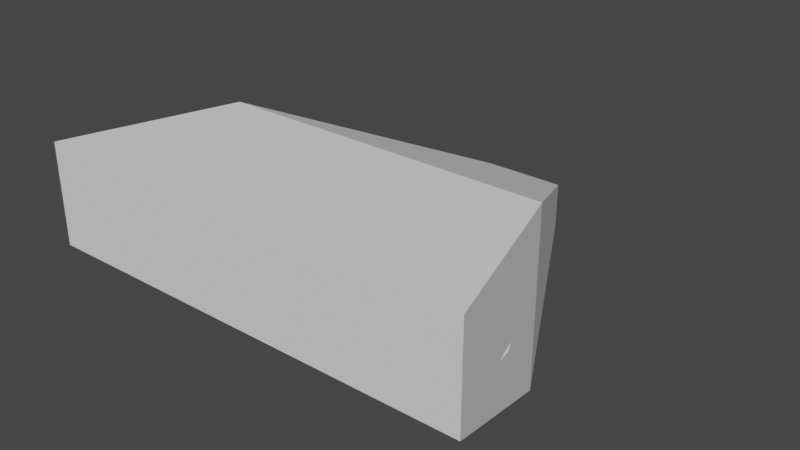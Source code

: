 # Source: planeMockup.blend  (saved by Blender 3.3.6; exported with 4.5.12 LTS)
import bpy
from mathutils import Matrix  # noqa: F401  (used for matrix-valued properties, if any)

bpy.ops.wm.read_factory_settings(use_empty=True)
scene = bpy.context.scene
scene.name = 'Scene'

# ---- collections
col_collection = bpy.data.collections.new('Collection'); scene.collection.children.link(col_collection)

# ---- materials (node trees are filled in below, after node groups)
mat_metalgray = bpy.data.materials.new('metalGray')
mat_metalgray.use_transparent_shadow = False
mat_metalgray.diffuse_color = (0.8431, 0.8706, 0.9098, 1.0)
mat_interactivered = bpy.data.materials.new('interactiveRed')
mat_interactivered.use_transparent_shadow = False
mat_interactivered.diffuse_color = (1.0, 0.0, 0.01219, 1.0)

# ---- material node trees
mat_metalgray.use_nodes = True; mat_metalgray.node_tree.nodes.clear()
_N = mat_metalgray.node_tree.nodes; _L = mat_metalgray.node_tree.links
n0 = _N.new('ShaderNodeBsdfPrincipled'); n0.name = 'Principled BSDF'; n0.location = (0, 300)
n0.distribution = 'GGX'
n0.subsurface_method = 'RANDOM_WALK_SKIN'
n0.inputs[0].default_value = (0.8431, 0.8706, 0.9098, 1.0)
n0.inputs[3].default_value = 1.0
n0.inputs[13].default_value = 0.0
n0.inputs[27].default_value = (0.0, 0.0, 0.0, 1.0)
n0.inputs[28].default_value = 1.0
n1 = _N.new('ShaderNodeOutputMaterial'); n1.name = 'Material Output'; n1.location = (300, 300)
_L.new(n0.outputs[0], n1.inputs[0])
n1.is_active_output = True
mat_interactivered.use_nodes = True; mat_interactivered.node_tree.nodes.clear()
_N = mat_interactivered.node_tree.nodes; _L = mat_interactivered.node_tree.links
n0 = _N.new('ShaderNodeBsdfPrincipled'); n0.name = 'Principled BSDF'; n0.location = (0, 300)
n0.distribution = 'GGX'
n0.subsurface_method = 'RANDOM_WALK_SKIN'
n0.inputs[0].default_value = (1.0, 0.0, 0.01219, 1.0)
n0.inputs[3].default_value = 1.0
n0.inputs[13].default_value = 0.0
n0.inputs[27].default_value = (0.0, 0.0, 0.0, 1.0)
n0.inputs[28].default_value = 1.0
n1 = _N.new('ShaderNodeOutputMaterial'); n1.name = 'Material Output'; n1.location = (300, 300)
_L.new(n0.outputs[0], n1.inputs[0])
n1.is_active_output = True

# ---- world
world_world = bpy.data.worlds.new('World'); scene.world = world_world
world_world.use_nodes = True; world_world.node_tree.nodes.clear()
_N = world_world.node_tree.nodes; _L = world_world.node_tree.links
n0 = _N.new('ShaderNodeOutputWorld'); n0.name = 'World Output'; n0.location = (300, 300)
n1 = _N.new('ShaderNodeBackground'); n1.name = 'Background'; n1.location = (10, 300)
n1.inputs[0].default_value = (0.05088, 0.05088, 0.05088, 1.0)
_L.new(n1.outputs[0], n0.inputs[0])
n0.is_active_output = True
world_world.color = (0.05088, 0.05088, 0.05088)
world_world.use_sun_shadow = False
world_world.sun_shadow_jitter_overblur = 0.0

# ---- meshes
me_cube = bpy.data.meshes.new('Cube')
me_cube.from_pydata([(0.256, 6.549, -0.3688), (0.256, 6.549, -0.5574), (0.3918, -0.04881, 1.278), (0.4036, 2.904, -1.309), (-0.2692, 6.549, -0.3688), (-0.2692, 6.549, -0.5574), (-0.405, -0.04881, 1.278), (-0.4167, 2.904, -1.309), (-0.4167, 3.503, -1.309), (0.7902, 3.503, 0.6915), (-0.8034, 3.503, 0.6915), (0.4036, 3.503, -1.309), (-0.8034, 4.32, 0.5497), (0.834, 4.32, -1.309), (-0.8472, 4.32, -1.309), (0.7902, 4.32, 0.5497), (0.256, 6.549, -0.4424), (-0.4945, 0.8593, -0.3085), (0.4813, 0.8593, -0.3085), (-0.2692, 6.549, -0.4424), (0.9934, 3.503, -0.3085), (-1.007, 3.503, -0.3085), (0.9934, 4.54, -0.4377), (-1.007, 4.54, -0.4377), (-1.007, 0.8593, 0.5866), (0.256, 6.549, -0.3964), (0.9934, 0.8593, 0.5866), (-0.2692, 6.549, -0.3964), (0.9934, 3.503, 0.5866), (-1.007, 3.503, 0.5866), (0.9934, 4.32, 0.4449), (-1.007, 4.32, 0.4449), (0.256, 6.549, -0.5298), (0.4813, 1.919, -1.204), (-0.2692, 6.549, -0.5298), (0.9934, 3.503, -1.204), (-1.007, 3.503, -1.204), (0.9934, 4.32, -1.204), (-1.007, 4.32, -1.204), (-0.4945, 1.919, -1.204), (0.3244, 3.503, 0.5866), (0.3244, 3.503, -0.3085), (0.3244, 4.32, 0.4449), (0.3244, 4.54, -0.4377), (0.3244, 3.503, -1.204), (0.3244, 4.32, -1.204), (1.059, -0.7341, 0.5866), (0.5134, -0.7341, -0.3085), (1.059, 3.503, 0.5866), (1.059, 3.503, -0.3085), (-1.072, 3.503, 0.5866), (-1.072, 3.503, -0.3085), (-0.5266, -0.7341, -0.3085), (-1.072, -0.7341, 0.5866), (1.146, -0.7341, 0.5256), (1.146, -0.7341, -0.2476), (1.146, 3.503, 0.5256), (1.146, 2.086, -0.2476), (-1.159, 3.503, 0.5256), (-1.159, 2.086, -0.2476), (-1.159, -0.7341, -0.2476), (-1.159, -0.7341, 0.5256), (1.495, -0.7341, 0.3717), (1.495, -0.7341, -0.09364), (1.495, 3.503, 0.3717), (1.495, 2.086, -0.09364), (-1.508, 3.503, 0.3717), (-1.508, 2.086, -0.09364), (-1.508, -0.7341, -0.09364), (-1.508, -0.7341, 0.3717), (1.817, -0.7341, 0.2756), (1.817, -0.7341, 0.002496), (1.817, 3.503, 0.139), (1.817, 3.503, 0.139), (-1.83, 3.503, 0.139), (-1.83, 3.503, 0.139), (-1.83, -0.7341, 0.002496), (-1.83, -0.7341, 0.2756), (4.539, 0.1736, 0.1399), (4.539, 0.1736, 0.1399), (3.363, 2.831, 0.139), (3.363, 2.831, 0.139), (-3.376, 2.831, 0.139), (-3.376, 2.831, 0.139), (-4.631, 0.09424, 0.1399), (-4.631, 0.09424, 0.1399), (-0.3903, -0.1821, 1.241), (-0.3903, -0.1821, 1.323), (0.3771, -0.1821, 1.323), (0.3771, -0.1821, 1.241), (-0.384, -0.2438, 1.241), (-0.384, -0.2438, 1.322), (0.3709, -0.2438, 1.322), (0.3709, -0.2438, 1.241), (-0.1908, -1.547, 1.241), (-0.1908, -1.547, 1.262), (0.1776, -1.547, 1.262), (0.1776, -1.547, 1.241), (-0.106, -2.039, 1.241), (-0.106, -2.039, 1.257), (0.09289, -2.039, 1.257), (0.09289, -2.039, 1.241), (0.04492, -0.2438, 1.321), (-0.05807, -0.2438, 1.321), (0.01855, -2.04, 1.321), (-0.0317, -2.04, 1.321), (0.01855, -1.117, 1.434), (-0.0317, -1.117, 1.434), (0.01855, -2.043, 1.684), (-0.0317, -2.043, 1.684), (2.741, -1.312, 0.1399), (2.741, -1.312, 0.1399), (-2.834, -1.392, 0.1399), (-2.834, -1.392, 0.1399), (4.93, -1.825, 0.1399), (4.93, -1.825, 0.1399), (-5.023, -1.905, 0.1399), (-5.023, -1.905, 0.1399), (2.588, 0.1788, 0.07165), (2.625, 0.2471, 0.07165), (3.074, 0.6154, 0.07165), (2.901, 0.523, 0.07165), (2.749, 0.3987, 0.07165), (3.261, 0.6723, 0.07165), (3.456, 0.6916, 0.07165), (3.839, 0.6154, 0.07165), (3.652, 0.6723, 0.07165), (4.288, 0.2471, 0.07165), (4.326, 0.175, 0.07165), (4.164, 0.3987, 0.07165), (4.012, 0.523, 0.07165), (2.476, -0.1134, 0.07165), (2.533, 0.07424, 0.07165), (4.164, -1.016, 0.07165), (4.012, -1.14, 0.07165), (4.38, -0.6911, 0.07165), (4.38, 0.07424, 0.07165), (4.456, -0.3084, 0.07165), (4.437, -0.5035, 0.07165), (4.437, -0.1134, 0.07165), (4.288, -0.864, 0.07165), (2.476, -0.5035, 0.07165), (2.456, -0.3084, 0.07165), (2.533, -0.6911, 0.07165), (2.749, -1.016, 0.07165), (2.625, -0.864, 0.07165), (3.261, -1.289, 0.07165), (3.074, -1.232, 0.07165), (3.652, -1.289, 0.07165), (3.839, -1.232, 0.07165), (3.456, -1.308, 0.07165), (2.901, -1.14, 0.07165), (2.625, 0.2471, 0.2082), (2.588, 0.1788, 0.2082), (3.074, 0.6154, 0.2082), (2.901, 0.523, 0.2082), (2.749, 0.3987, 0.2082), (3.261, 0.6723, 0.2082), (3.456, 0.6916, 0.2082), (3.839, 0.6154, 0.2082), (3.652, 0.6723, 0.2082), (4.288, 0.2471, 0.2082), (4.326, 0.175, 0.2082), (4.164, 0.3987, 0.2082), (4.012, 0.523, 0.2082), (2.476, -0.5035, 0.2082), (2.456, -0.3084, 0.2082), (2.533, -0.6911, 0.2082), (2.533, 0.07424, 0.2082), (2.476, -0.1134, 0.2082), (2.901, -1.14, 0.2082), (2.749, -1.016, 0.2082), (4.437, -0.1134, 0.2082), (4.38, 0.07424, 0.2082), (2.625, -0.864, 0.2082), (3.261, -1.289, 0.2082), (3.074, -1.232, 0.2082), (3.839, -1.232, 0.2082), (3.652, -1.289, 0.2082), (3.456, -1.308, 0.2082), (4.164, -1.016, 0.2082), (4.38, -0.6911, 0.2082), (4.288, -0.864, 0.2082), (4.456, -0.3084, 0.2082), (4.437, -0.5035, 0.2082), (4.012, -1.14, 0.2082), (-4.419, 0.09557, 0.07165), (-4.38, 0.1677, 0.07165), (-4.256, 0.3193, 0.07165), (-4.105, 0.4436, 0.07165), (-3.744, 0.593, 0.07165), (-3.932, 0.536, 0.07165), (-3.166, 0.536, 0.07165), (-3.354, 0.593, 0.07165), (-2.842, 0.3193, 0.07165), (-2.718, 0.1677, 0.07165), (-2.681, 0.0994, 0.07165), (-2.993, 0.4436, 0.07165), (-3.549, 0.6122, 0.07165), (-4.53, -0.5829, 0.2082), (-4.549, -0.3878, 0.2082), (-4.473, -0.7705, 0.2082), (-4.419, 0.09557, 0.2082), (-4.473, -0.005149, 0.2082), (-4.53, -0.1927, 0.2082), (-4.105, -1.219, 0.2082), (-4.256, -1.095, 0.2082), (-2.568, -0.1927, 0.2082), (-2.681, 0.0994, 0.2082), (-2.625, -0.005149, 0.2082), (-4.38, -0.9434, 0.2082), (-3.932, -1.312, 0.2082), (-3.744, -1.369, 0.2082), (-3.166, -1.312, 0.2082), (-3.354, -1.369, 0.2082), (-3.549, -1.388, 0.2082), (-2.842, -1.095, 0.2082), (-2.625, -0.7705, 0.2082), (-2.718, -0.9434, 0.2082), (-2.549, -0.3878, 0.2082), (-2.568, -0.5829, 0.2082), (-2.993, -1.219, 0.2082), (-4.38, 0.1677, 0.2082), (-4.256, 0.3193, 0.2082), (-4.105, 0.4436, 0.2082), (-3.744, 0.593, 0.2082), (-3.932, 0.536, 0.2082), (-3.166, 0.536, 0.2082), (-3.354, 0.593, 0.2082), (-2.842, 0.3193, 0.2082), (-2.718, 0.1677, 0.2082), (-2.993, 0.4436, 0.2082), (-3.549, 0.6122, 0.2082), (-4.53, -0.1927, 0.07165), (-4.473, -0.005149, 0.07165), (-2.993, -1.219, 0.07165), (-2.718, -0.9434, 0.07165), (-2.842, -1.095, 0.07165), (-2.625, -0.005149, 0.07165), (-2.549, -0.3878, 0.07165), (-2.568, -0.5829, 0.07165), (-2.568, -0.1927, 0.07165), (-2.625, -0.7705, 0.07165), (-4.53, -0.5829, 0.07165), (-4.549, -0.3878, 0.07165), (-4.473, -0.7705, 0.07165), (-4.256, -1.095, 0.07165), (-4.38, -0.9434, 0.07165), (-3.744, -1.369, 0.07165), (-3.932, -1.312, 0.07165), (-3.354, -1.369, 0.07165), (-3.166, -1.312, 0.07165), (-3.549, -1.388, 0.07165), (-4.105, -1.219, 0.07165), (-1.611, 0.986, -0.6763), (-2.096, 0.986, -0.6763), (1.597, 1.429, -0.6763), (2.083, 1.429, -0.6763), (1.597, 0.986, -0.6763), (-1.611, 1.429, -0.6763), (2.083, 0.986, -0.6763), (-2.096, 1.429, -0.6763), (0.1153, 6.021, -0.7586), (-0.1285, 6.021, -0.7586), (0.3836, 4.917, -1.107), (-0.3967, 4.917, -1.107), (0.1153, 6.021, -1.124), (-0.1285, 6.021, -1.124), (0.3836, 4.998, -1.124), (-0.3967, 4.998, -1.124), (0.05436, 6.021, -0.963), (-0.06751, 6.021, -0.963), (0.05436, 6.021, -1.054), (-0.06751, 6.021, -1.054), (0.05436, 7.322, -0.963), (-0.06751, 7.322, -0.963), (0.05436, 7.322, -1.054), (-0.06751, 7.322, -1.054), (-1.611, 0.986, -1.06), (-2.096, 0.986, -1.06), (1.597, 1.429, -1.06), (2.083, 1.429, -1.06), (1.597, 0.986, -1.06), (-1.611, 1.429, -1.06), (2.083, 0.986, -1.06), (-2.096, 1.429, -1.06), (1.78, 1.429, -0.6739), (1.901, 1.429, -0.6739), (-1.793, 1.429, -0.6739), (-1.914, 1.429, -0.6739), (1.78, 1.429, -0.7697), (1.901, 1.429, -0.7697), (-1.793, 1.429, -0.7697), (-1.914, 1.429, -0.7697), (1.78, 3.912, -0.6739), (1.901, 3.912, -0.6739), (-1.793, 3.912, -0.6739), (-1.914, 3.912, -0.6739), (1.78, 3.912, -0.7697), (1.901, 3.912, -0.7697), (-1.793, 3.912, -0.7697), (-1.914, 3.912, -0.7697)], [], [(9, 10, 6, 2), (6, 24, 86, 87), (31, 12, 4, 27), (8, 11, 3, 7), (28, 9, 2, 26), (27, 4, 0, 25), (30, 15, 9, 28), (14, 13, 11, 8), (24, 6, 10, 29), (15, 12, 10, 9), (0, 4, 12, 15), (13, 14, 265, 264), (25, 0, 15, 30), (29, 10, 12, 31), (31, 27, 19, 23), (32, 16, 22, 37), (39, 17, 21, 36), (37, 22, 20, 35), (34, 19, 16, 32), (35, 20, 18, 33), (38, 23, 19, 34), (33, 18, 17, 39), (29, 31, 42, 40), (16, 25, 30, 22), (24, 29, 50, 53), (22, 30, 28, 20), (19, 27, 25, 16), (21, 17, 52, 51), (22, 16, 19, 23, 43), (18, 26, 24, 17), (3, 33, 39, 7), (14, 38, 34, 5), (11, 35, 33, 3), (5, 34, 32, 1), (13, 37, 35, 11), (7, 39, 36, 8), (1, 32, 37, 13), (8, 36, 38, 14), (44, 41, 43, 45), (41, 40, 42, 43), (23, 38, 45, 43), (21, 29, 40, 41), (38, 36, 44, 45), (36, 21, 41, 44), (42, 30, 22, 43), (12, 15, 30, 42, 31), (52, 53, 61, 60), (48, 46, 54, 56), (20, 28, 48, 49), (18, 20, 49, 47), (26, 18, 47, 46), (28, 26, 46, 48), (17, 24, 53, 52), (29, 21, 51, 50), (58, 59, 67, 66), (67, 59, 259, 261), (51, 52, 60, 59), (49, 48, 56, 57), (53, 50, 58, 61), (47, 49, 57, 55), (50, 51, 59, 58), (46, 47, 55, 54), (63, 65, 73, 71), (69, 66, 74, 77), (54, 55, 63, 62), (56, 54, 62, 64), (60, 61, 69, 68), (57, 65, 257, 256), (57, 56, 64, 65), (61, 58, 66, 69), (84, 83, 75, 76, 196, 195, 194, 197, 192, 193, 198, 190, 191, 189, 188, 187, 186), (203, 202, 85, 117, 113, 77, 208, 209, 207, 219, 220, 217, 218, 216, 221, 213, 214, 215, 212, 211, 205, 206, 210, 201, 199, 200, 204), (66, 67, 75, 74), (62, 63, 71, 70), (64, 62, 70, 72), (68, 69, 77, 76), (67, 68, 76, 75), (65, 64, 72, 73), (84, 85, 82, 83), (81, 80, 78, 79), (73, 72, 80, 81), (208, 77, 74, 82, 85, 202, 222, 223, 224, 226, 225, 232, 228, 227, 231, 229, 230), (118, 71, 73, 81, 79, 128, 127, 129, 130, 125, 126, 124, 123, 120, 121, 122, 119), (74, 75, 83, 82), (136, 128, 79, 115, 111, 71, 118, 132, 131, 142, 141, 143, 145, 144, 151, 147, 146, 150, 148, 149, 134, 133, 140, 135, 138, 137, 139), (161, 162, 78, 80, 72, 70, 153, 152, 156, 155, 154, 157, 158, 160, 159, 164, 163), (89, 88, 92, 93), (2, 6, 87, 88), (24, 26, 89, 86), (26, 2, 88, 89), (90, 93, 97, 94), (87, 86, 90, 91), (86, 89, 93, 90), (88, 87, 91, 92), (96, 95, 99, 100), (95, 96, 104, 105), (93, 92, 96, 97), (91, 90, 94, 95), (101, 100, 99, 98), (97, 96, 100, 101), (95, 94, 98, 99), (94, 97, 101, 98), (104, 102, 106, 108), (91, 95, 105, 103), (92, 91, 103, 102), (96, 92, 102, 104), (106, 107, 109, 108), (105, 104, 108, 109), (103, 105, 109, 107), (102, 103, 107, 106), (112, 113, 117, 116), (110, 111, 115, 114), (70, 71, 111, 110), (168, 153, 70, 110, 114, 78, 162, 173, 172, 183, 184, 181, 182, 180, 185, 177, 178, 179, 175, 176, 170, 171, 174, 167, 165, 166, 169), (76, 77, 113, 112), (79, 78, 114, 115), (196, 76, 112, 116, 84, 186, 234, 233, 244, 243, 245, 247, 246, 253, 249, 248, 252, 250, 251, 235, 237, 236, 242, 240, 239, 241, 238), (85, 84, 116, 117), (158, 124, 126, 160), (160, 126, 125, 159), (159, 125, 130, 164), (164, 130, 129, 163), (129, 127, 161, 163), (161, 127, 128, 136, 173, 162), (136, 139, 172, 173), (139, 137, 183, 172), (137, 138, 184, 183), (138, 135, 181, 184), (135, 140, 182, 181), (140, 133, 180, 182), (133, 134, 185, 180), (134, 149, 177, 185), (149, 148, 178, 177), (148, 150, 179, 178), (150, 146, 175, 179), (146, 147, 176, 175), (147, 151, 170, 176), (151, 144, 171, 170), (171, 144, 145, 174), (174, 145, 143, 167), (167, 143, 141, 165), (165, 141, 142, 166), (166, 142, 131, 169), (169, 131, 132, 168), (153, 168, 132, 118, 119, 152), (152, 119, 122, 156), (156, 122, 121, 155), (155, 121, 120, 154), (154, 120, 123, 157), (157, 123, 124, 158), (232, 198, 193, 228), (228, 193, 192, 227), (227, 192, 197, 231), (231, 197, 194, 229), (194, 195, 230, 229), (195, 196, 238, 209, 208, 230), (207, 209, 238, 241), (219, 207, 241, 239), (220, 219, 239, 240), (217, 220, 240, 242), (218, 217, 242, 236), (216, 218, 236, 237), (221, 216, 237, 235), (213, 221, 235, 251), (214, 213, 251, 250), (215, 214, 250, 252), (212, 215, 252, 248), (211, 212, 248, 249), (205, 211, 249, 253), (206, 205, 253, 246), (247, 210, 206, 246), (245, 201, 210, 247), (243, 199, 201, 245), (244, 200, 199, 243), (233, 204, 200, 244), (234, 203, 204, 233), (203, 234, 186, 187, 222, 202), (222, 187, 188, 223), (223, 188, 189, 224), (224, 189, 191, 226), (226, 191, 190, 225), (225, 190, 198, 232), (260, 258, 282, 284), (285, 261, 289, 293), (63, 55, 258, 260), (59, 60, 254, 259), (55, 57, 256, 258), (68, 67, 261, 255), (65, 63, 260, 257), (60, 68, 255, 254), (265, 263, 267, 269), (14, 5, 263, 265), (1, 13, 264, 262), (5, 1, 262, 263), (267, 266, 268, 269), (262, 264, 268, 266), (264, 265, 269, 268), (266, 267, 273, 272), (270, 272, 276, 274), (262, 266, 272, 270), (263, 262, 270, 271), (267, 263, 271, 273), (275, 274, 276, 277), (272, 273, 277, 276), (273, 271, 275, 277), (271, 270, 274, 275), (282, 280, 281, 284), (283, 278, 279, 285), (258, 256, 280, 282), (254, 255, 279, 278), (255, 261, 285, 279), (257, 260, 284, 281), (259, 254, 278, 283), (261, 259, 288, 289), (288, 292, 300, 296), (290, 286, 294, 298), (280, 256, 286, 290), (281, 280, 290, 291), (259, 283, 292, 288), (256, 257, 287, 286), (283, 285, 293, 292), (257, 281, 291, 287), (297, 296, 300, 301), (294, 295, 299, 298), (291, 290, 298, 299), (286, 287, 295, 294), (287, 291, 299, 295), (293, 289, 297, 301), (292, 293, 301, 300), (289, 288, 296, 297)])
me_cube.polygons.foreach_set('use_smooth', [1, 0, 1, 1, 0, 1, 1, 1, 0, 1, 1, 1, 1, 1, 1, 1, 0, 0, 1, 0, 1, 1, 0, 1, 0, 0, 1, 0, 0, 0, 1, 1, 0, 1, 0, 0, 1, 0, 0, 0, 0, 0, 0, 0, 0, 0, 0, 0, 0, 0, 0, 0, 0, 0, 0, 0, 0, 0, 0, 0, 0, 0, 0, 0, 0, 0, 0, 0, 0, 0, 0, 0, 0, 0, 0, 0, 0, 0, 0, 0, 0, 0, 0, 0, 0, 0, 0, 1, 0, 0, 0, 0, 0, 0, 0, 0, 0, 0, 0, 0, 0, 0, 0, 0, 0, 0, 0, 0, 0, 0, 0, 0, 0, 0, 0, 0, 0, 0, 0, 0, 0, 0, 0, 0, 0, 0, 0, 0, 0, 0, 0, 0, 0, 0, 0, 0, 0, 0, 0, 0, 0, 0, 0, 0, 0, 0, 0, 0, 0, 0, 0, 0, 0, 0, 0, 0, 0, 0, 0, 0, 0, 0, 0, 0, 0, 0, 0, 0, 0, 0, 0, 0, 0, 0, 0, 0, 0, 0, 0, 0, 0, 0, 0, 0, 0, 0, 0, 0, 0, 0, 0, 1, 1, 1, 0, 0, 0, 0, 0, 0, 0, 0, 0, 0, 0, 0, 0, 0, 0, 0, 0, 0, 0, 0, 0, 0, 0, 0, 0, 0, 0, 0, 0, 0, 0, 0, 0, 0, 0, 0])
me_cube.polygons.foreach_set('material_index', [0, 0, 1, 0, 1, 1, 1, 0, 1, 0, 0, 0, 1, 1, 0, 0, 0, 0, 0, 0, 0, 1, 0, 0, 0, 0, 0, 0, 1, 0, 0, 1, 1, 1, 1, 1, 1, 1, 1, 1, 1, 1, 0, 1, 0, 0, 1, 0, 0, 0, 0, 0, 0, 0, 0, 0, 0, 0, 0, 0, 0, 1, 0, 0, 1, 0, 1, 0, 0, 0, 0, 0, 0, 1, 0, 1, 0, 0, 0, 0, 0, 0, 0, 0, 0, 0, 0, 0, 0, 0, 0, 0, 0, 0, 1, 0, 0, 0, 1, 1, 1, 1, 1, 0, 0, 0, 1, 1, 1, 1, 0, 0, 0, 0, 0, 0, 0, 0, 0, 0, 0, 0, 0, 0, 0, 0, 0, 0, 0, 0, 0, 0, 0, 0, 0, 0, 0, 0, 0, 0, 0, 0, 0, 0, 0, 0, 0, 0, 0, 0, 0, 0, 0, 0, 0, 0, 0, 0, 0, 0, 0, 0, 0, 0, 0, 0, 0, 0, 0, 0, 0, 0, 0, 0, 0, 0, 0, 0, 0, 0, 0, 0, 1, 1, 0, 0, 0, 0, 0, 0, 1, 0, 0, 0, 1, 1, 0, 1, 1, 1, 1, 1, 1, 1, 1, 1, 1, 1, 1, 1, 1, 1, 1, 1, 1, 1, 1, 1, 1, 1, 1, 1, 1, 1, 1, 1, 1, 1, 1, 1])
_uv = me_cube.uv_layers.new(name='UVMap')
_uv.uv.foreach_set('vector', [0.625, 0.625, 0.875, 0.625, 0.875, 0.75, 0.625, 0.75, 0.625, 0.0, 0.5625, 0.0, 0.5625, 0.0, 0.625, 0.0, 0.5625, 0.1875, 0.625, 0.1875, 0.625, 0.25, 0.5625, 0.25, 0.125, 0.625, 0.375, 0.625, 0.375, 0.75, 0.125, 0.75, 0.5625, 0.625, 0.625, 0.625, 0.625, 0.75, 0.5625, 0.75, 0.5625, 0.25, 0.625, 0.25, 0.625, 0.5, 0.5625, 0.5, 0.5625, 0.5625, 0.625, 0.5625, 0.625, 0.625, 0.5625, 0.625, 0.125, 0.5625, 0.375, 0.5625, 0.375, 0.625, 0.125, 0.625, 0.5625, 0.0, 0.625, 0.0, 0.625, 0.125, 0.5625, 0.125, 0.625, 0.5625, 0.875, 0.5625, 0.875, 0.625, 0.625, 0.625, 0.625, 0.5, 0.875, 0.5, 0.875, 0.5625, 0.625, 0.5625, 0.375, 0.5625, 0.125, 0.5625, 0.125, 0.5625, 0.375, 0.5625, 0.5625, 0.5, 0.625, 0.5, 0.625, 0.5625, 0.5625, 0.5625, 0.5625, 0.125, 0.625, 0.125, 0.625, 0.1875, 0.5625, 0.1875, 0.0, 0.0, 0.0, 0.0, 0.0, 0.0, 0.0, 0.0, 0.4375, 0.5, 0.5, 0.5, 0.5, 0.5625, 0.4375, 0.5625, 0.4375, 0.0, 0.5, 0.0, 0.5, 0.125, 0.4375, 0.125, 0.4375, 0.5625, 0.5, 0.5625, 0.5, 0.625, 0.4375, 0.625, 0.4375, 0.25, 0.5, 0.25, 0.5, 0.5, 0.4375, 0.5, 0.4375, 0.625, 0.5, 0.625, 0.5, 0.75, 0.4375, 0.75, 0.4375, 0.1875, 0.5, 0.1875, 0.5, 0.25, 0.4375, 0.25, 0.4375, 0.75, 0.5, 0.75, 0.5, 1.0, 0.4375, 1.0, 0.5625, 0.125, 0.5625, 0.1875, 0.5625, 0.1875, 0.5625, 0.125, 0.5, 0.5, 0.5625, 0.5, 0.5625, 0.5625, 0.5, 0.5625, 0.5625, 0.0, 0.5625, 0.125, 0.5625, 0.125, 0.5625, 0.0, 0.5, 0.5625, 0.5625, 0.5625, 0.5625, 0.625, 0.5, 0.625, 0.5, 0.25, 0.5625, 0.25, 0.5625, 0.5, 0.5, 0.5, 0.5, 0.125, 0.5, 0.0, 0.5, 0.0, 0.5, 0.125, 0.0, 0.0, 0.0, 0.0, 0.0, 0.0, 0.0, 0.0, 0.0, 0.0, 0.5, 0.75, 0.5625, 0.75, 0.5625, 1.0, 0.5, 1.0, 0.375, 0.75, 0.4375, 0.75, 0.4375, 1.0, 0.375, 1.0, 0.375, 0.1875, 0.4375, 0.1875, 0.4375, 0.25, 0.375, 0.25, 0.375, 0.625, 0.4375, 0.625, 0.4375, 0.75, 0.375, 0.75, 0.375, 0.25, 0.4375, 0.25, 0.4375, 0.5, 0.375, 0.5, 0.375, 0.5625, 0.4375, 0.5625, 0.4375, 0.625, 0.375, 0.625, 0.375, 0.0, 0.4375, 0.0, 0.4375, 0.125, 0.375, 0.125, 0.375, 0.5, 0.4375, 0.5, 0.4375, 0.5625, 0.375, 0.5625, 0.375, 0.125, 0.4375, 0.125, 0.4375, 0.1875, 0.375, 0.1875, 0.4375, 0.125, 0.5, 0.125, 0.5, 0.1875, 0.4375, 0.1875, 0.5, 0.125, 0.5625, 0.125, 0.5625, 0.1875, 0.5, 0.1875, 0.5, 0.1875, 0.4375, 0.1875, 0.4375, 0.1875, 0.5, 0.1875, 0.5, 0.125, 0.5625, 0.125, 0.5625, 0.125, 0.5, 0.125, 0.4375, 0.1875, 0.4375, 0.125, 0.4375, 0.125, 0.4375, 0.1875, 0.4375, 0.125, 0.5, 0.125, 0.5, 0.125, 0.4375, 0.125, 0.0, 0.0, 0.0, 0.0, 0.0, 0.0, 0.0, 0.0, 0.0, 0.0, 0.0, 0.0, 0.0, 0.0, 0.0, 0.0, 0.0, 0.0, 0.5, 1.0, 0.5625, 1.0, 0.5625, 1.0, 0.5, 1.0, 0.5625, 0.625, 0.5625, 0.75, 0.5625, 0.75, 0.5625, 0.625, 0.5, 0.625, 0.5625, 0.625, 0.5625, 0.625, 0.5, 0.625, 0.5, 0.75, 0.5, 0.625, 0.5, 0.625, 0.5, 0.75, 0.5625, 0.75, 0.5, 0.75, 0.5, 0.75, 0.5625, 0.75, 0.5625, 0.625, 0.5625, 0.75, 0.5625, 0.75, 0.5625, 0.625, 0.5, 1.0, 0.5625, 1.0, 0.5625, 1.0, 0.5, 1.0, 0.5625, 0.125, 0.5, 0.125, 0.5, 0.125, 0.5625, 0.125, 0.5625, 0.125, 0.5, 0.125, 0.5, 0.125, 0.5625, 0.125, 0.5, 0.125, 0.5, 0.125, 0.5, 0.125, 0.5, 0.125, 0.5, 0.125, 0.5, 0.0, 0.5, 0.0, 0.5, 0.125, 0.5, 0.625, 0.5625, 0.625, 0.5625, 0.625, 0.5, 0.625, 0.5625, 0.0, 0.5625, 0.125, 0.5625, 0.125, 0.5625, 0.0, 0.5, 0.75, 0.5, 0.625, 0.5, 0.625, 0.5, 0.75, 0.5625, 0.125, 0.5, 0.125, 0.5, 0.125, 0.5625, 0.125, 0.5625, 0.75, 0.5, 0.75, 0.5, 0.75, 0.5625, 0.75, 0.5, 0.75, 0.5, 0.625, 0.5, 0.625, 0.5, 0.75, 0.5625, 0.0, 0.5625, 0.125, 0.5625, 0.125, 0.5625, 0.0, 0.5625, 0.75, 0.5, 0.75, 0.5, 0.75, 0.5625, 0.75, 0.5625, 0.625, 0.5625, 0.75, 0.5625, 0.75, 0.5625, 0.625, 0.5, 1.0, 0.5625, 1.0, 0.5625, 1.0, 0.5, 1.0, 0.5, 0.625, 0.5, 0.625, 0.5, 0.625, 0.5, 0.625, 0.5, 0.625, 0.5625, 0.625, 0.5625, 0.625, 0.5, 0.625, 0.5625, 0.0, 0.5625, 0.125, 0.5625, 0.125, 0.5625, 0.0, 0.5, 0.0, 0.5, 0.125, 0.5, 0.125, 0.5, 0.0, 0.5, 0.0, 0.5, 0.004088, 0.5, 0.0132, 0.5, 0.02083, 0.5, 0.02668, 0.5, 0.03046, 0.5, 0.03193, 0.5, 0.03095, 0.5, 0.02753, 0.5, 0.0218, 0.5, 0.014, 0.5, 0.004504, 0.5, 0.0, 0.5625, 0.0, 0.5625, 0.0, 0.5625, 0.0, 0.5625, 0.0, 0.5625, 0.0, 0.5625, 0.0, 0.5625, 0.0, 0.5625, 0.0, 0.5625, 0.0, 0.5625, 0.0, 0.5625, 0.0, 0.5625, 0.0, 0.5625, 0.0, 0.5625, 0.0, 0.5625, 0.0, 0.5625, 0.0, 0.5625, 0.0, 0.5625, 0.0, 0.5625, 0.0, 0.5625, 0.0, 0.5625, 0.0, 0.5625, 0.0, 0.5625, 0.0, 0.5625, 0.0, 0.5625, 0.0, 0.5625, 0.0, 0.5625, 0.0, 0.5625, 0.125, 0.5, 0.125, 0.5, 0.125, 0.5625, 0.125, 0.5625, 0.75, 0.5, 0.75, 0.5, 0.75, 0.5625, 0.75, 0.5625, 0.625, 0.5625, 0.75, 0.5625, 0.75, 0.5625, 0.625, 0.5, 1.0, 0.5625, 1.0, 0.5625, 1.0, 0.5, 1.0, 0.5, 0.125, 0.5, 0.0, 0.5, 0.0, 0.5, 0.125, 0.5, 0.625, 0.5625, 0.625, 0.5625, 0.625, 0.5, 0.625, 0.5, 0.0, 0.5625, 0.0, 0.5625, 0.125, 0.5, 0.125, 0.5, 0.625, 0.5625, 0.625, 0.5625, 0.75, 0.5, 0.75, 0.5, 0.625, 0.5625, 0.625, 0.5625, 0.625, 0.5, 0.625, 0.5625, 0.0, 0.5625, 0.0, 0.5625, 0.125, 0.5625, 0.125, 0.5625, 0.0, 0.5625, 0.0, 0.5625, 0.004504, 0.5625, 0.014, 0.5625, 0.0218, 0.5625, 0.02753, 0.5625, 0.03095, 0.5625, 0.03193, 0.5625, 0.03046, 0.5625, 0.02668, 0.5625, 0.02083, 0.5625, 0.0132, 0.5625, 0.004088, 0.5, 0.75, 0.5, 0.75, 0.5, 0.625, 0.5, 0.625, 0.5, 0.75, 0.5, 0.75, 0.5, 0.7455, 0.5, 0.736, 0.5, 0.7282, 0.5, 0.7225, 0.5, 0.719, 0.5, 0.7181, 0.5, 0.7195, 0.5, 0.7233, 0.5, 0.7292, 0.5, 0.7368, 0.5, 0.7459, 0.5625, 0.125, 0.5, 0.125, 0.5, 0.125, 0.5625, 0.125, 0.5, 0.75, 0.5, 0.75, 0.5, 0.75, 0.5, 0.75, 0.5, 0.75, 0.5, 0.75, 0.5, 0.75, 0.5, 0.75, 0.5, 0.75, 0.5, 0.75, 0.5, 0.75, 0.5, 0.75, 0.5, 0.75, 0.5, 0.75, 0.5, 0.75, 0.5, 0.75, 0.5, 0.75, 0.5, 0.75, 0.5, 0.75, 0.5, 0.75, 0.5, 0.75, 0.5, 0.75, 0.5, 0.75, 0.5, 0.75, 0.5, 0.75, 0.5, 0.75, 0.5, 0.75, 0.5625, 0.7455, 0.5625, 0.75, 0.5625, 0.75, 0.5625, 0.625, 0.5625, 0.625, 0.5625, 0.75, 0.5625, 0.75, 0.5625, 0.7459, 0.5625, 0.7368, 0.5625, 0.7292, 0.5625, 0.7233, 0.5625, 0.7195, 0.5625, 0.7181, 0.5625, 0.719, 0.5625, 0.7225, 0.5625, 0.7282, 0.5625, 0.736, 0.5625, 0.75, 0.625, 0.75, 0.625, 0.75, 0.5625, 0.75, 0.625, 0.75, 0.875, 0.75, 0.875, 0.75, 0.625, 0.75, 0.5625, 1.0, 0.5625, 0.75, 0.5625, 0.75, 0.5625, 1.0, 0.5625, 0.75, 0.625, 0.75, 0.625, 0.75, 0.5625, 0.75, 0.5625, 1.0, 0.5625, 0.75, 0.5625, 0.75, 0.5625, 1.0, 0.625, 0.0, 0.5625, 0.0, 0.5625, 0.0, 0.625, 0.0, 0.5625, 1.0, 0.5625, 0.75, 0.5625, 0.75, 0.5625, 1.0, 0.625, 0.75, 0.875, 0.75, 0.875, 0.75, 0.625, 0.75, 0.625, 0.75, 0.875, 0.75, 0.875, 0.75, 0.625, 0.75, 0.875, 0.75, 0.625, 0.75, 0.625, 0.75, 0.875, 0.75, 0.5625, 0.75, 0.625, 0.75, 0.625, 0.75, 0.5625, 0.75, 0.625, 0.0, 0.5625, 0.0, 0.5625, 0.0, 0.625, 0.0, 0.5625, 0.75, 0.625, 0.75, 0.625, 1.0, 0.5625, 1.0, 0.5625, 0.75, 0.625, 0.75, 0.625, 0.75, 0.5625, 0.75, 0.625, 0.0, 0.5625, 0.0, 0.5625, 0.0, 0.625, 0.0, 0.5625, 1.0, 0.5625, 0.75, 0.5625, 0.75, 0.5625, 1.0, 0.625, 0.75, 0.625, 0.75, 0.625, 0.75, 0.625, 0.75, 0.625, 0.0, 0.625, 0.0, 0.625, 0.0, 0.625, 0.0, 0.625, 0.75, 0.875, 0.75, 0.875, 0.75, 0.625, 0.75, 0.625, 0.75, 0.625, 0.75, 0.625, 0.75, 0.625, 0.75, 0.625, 0.75, 0.875, 0.75, 0.875, 0.75, 0.625, 0.75, 0.875, 0.75, 0.625, 0.75, 0.625, 0.75, 0.875, 0.75, 0.625, 0.0, 0.625, 0.0, 0.625, 0.0, 0.625, 0.0, 0.625, 0.75, 0.875, 0.75, 0.875, 0.75, 0.625, 0.75, 0.5, 1.0, 0.5625, 1.0, 0.5625, 1.0, 0.5, 1.0, 0.5625, 0.75, 0.5, 0.75, 0.5, 0.75, 0.5625, 0.75, 0.5625, 0.75, 0.5, 0.75, 0.5, 0.75, 0.5625, 0.75, 0.5625, 0.75, 0.5625, 0.75, 0.5625, 0.75, 0.5625, 0.75, 0.5625, 0.75, 0.5625, 0.75, 0.5625, 0.75, 0.5625, 0.75, 0.5625, 0.75, 0.5625, 0.75, 0.5625, 0.75, 0.5625, 0.75, 0.5625, 0.75, 0.5625, 0.75, 0.5625, 0.75, 0.5625, 0.75, 0.5625, 0.75, 0.5625, 0.75, 0.5625, 0.75, 0.5625, 0.75, 0.5625, 0.75, 0.5625, 0.75, 0.5625, 0.75, 0.5625, 0.75, 0.5625, 0.75, 0.5625, 0.75, 0.5625, 0.75, 0.5, 1.0, 0.5625, 1.0, 0.5625, 1.0, 0.5, 1.0, 0.5, 0.75, 0.5625, 0.75, 0.5625, 0.75, 0.5, 0.75, 0.5, 0.0, 0.5, 0.0, 0.5, 0.0, 0.5, 0.0, 0.5, 0.0, 0.5, 0.0, 0.5, 0.0, 0.5, 0.0, 0.5, 0.0, 0.5, 0.0, 0.5, 0.0, 0.5, 0.0, 0.5, 0.0, 0.5, 0.0, 0.5, 0.0, 0.5, 0.0, 0.5, 0.0, 0.5, 0.0, 0.5, 0.0, 0.5, 0.0, 0.5, 0.0, 0.5, 0.0, 0.5, 0.0, 0.5, 0.0, 0.5, 0.0, 0.5, 0.0, 0.5, 0.0, 0.5625, 0.0, 0.5, 0.0, 0.5, 0.0, 0.5625, 0.0, 1.0, 0.948, 1.0, 0.9139, 0.9688, 0.9139, 0.9688, 0.948, 0.9688, 0.948, 0.9688, 0.9139, 0.9375, 0.9139, 0.9375, 0.948, 0.9375, 0.948, 0.9375, 0.9139, 0.9062, 0.9139, 0.9062, 0.948, 0.9062, 0.948, 0.9062, 0.9139, 0.875, 0.9139, 0.875, 0.948, 0.875, 0.9139, 0.8438, 0.9139, 0.8438, 0.948, 0.875, 0.948, 0.8438, 0.948, 0.8438, 0.9139, 0.8307, 0.9139, 0.8125, 0.9139, 0.8125, 0.948, 0.8307, 0.948, 0.8125, 0.9139, 0.7812, 0.9139, 0.7812, 0.948, 0.8125, 0.948, 0.7812, 0.9139, 0.75, 0.9139, 0.75, 0.948, 0.7812, 0.948, 0.75, 0.9139, 0.7188, 0.9139, 0.7188, 0.948, 0.75, 0.948, 0.7188, 0.9139, 0.6875, 0.9139, 0.6875, 0.948, 0.7188, 0.948, 0.6875, 0.9139, 0.6562, 0.9139, 0.6562, 0.948, 0.6875, 0.948, 0.6562, 0.9139, 0.625, 0.9139, 0.625, 0.948, 0.6562, 0.948, 0.625, 0.9139, 0.5938, 0.9139, 0.5938, 0.948, 0.625, 0.948, 0.5938, 0.9139, 0.5625, 0.9139, 0.5625, 0.948, 0.5938, 0.948, 0.5625, 0.9139, 0.5312, 0.9139, 0.5312, 0.948, 0.5625, 0.948, 0.5312, 0.9139, 0.5, 0.9139, 0.5, 0.948, 0.5312, 0.948, 0.5, 0.9139, 0.4688, 0.9139, 0.4688, 0.948, 0.5, 0.948, 0.4688, 0.9139, 0.4375, 0.9139, 0.4375, 0.948, 0.4688, 0.948, 0.4375, 0.9139, 0.4062, 0.9139, 0.4062, 0.948, 0.4375, 0.948, 0.4062, 0.9139, 0.375, 0.9139, 0.375, 0.948, 0.4062, 0.948, 0.375, 0.948, 0.375, 0.9139, 0.3438, 0.9139, 0.3438, 0.948, 0.3438, 0.948, 0.3438, 0.9139, 0.3125, 0.9139, 0.3125, 0.948, 0.3125, 0.948, 0.3125, 0.9139, 0.2812, 0.9139, 0.2812, 0.948, 0.2812, 0.948, 0.2812, 0.9139, 0.25, 0.9139, 0.25, 0.948, 0.25, 0.948, 0.25, 0.9139, 0.2188, 0.9139, 0.2188, 0.948, 0.2188, 0.948, 0.2188, 0.9139, 0.1875, 0.9139, 0.1875, 0.948, 0.1686, 0.948, 0.1875, 0.948, 0.1875, 0.9139, 0.1686, 0.9139, 0.1562, 0.9139, 0.1562, 0.948, 0.1562, 0.948, 0.1562, 0.9139, 0.125, 0.9139, 0.125, 0.948, 0.125, 0.948, 0.125, 0.9139, 0.09375, 0.9139, 0.09375, 0.948, 0.09375, 0.948, 0.09375, 0.9139, 0.0625, 0.9139, 0.0625, 0.948, 0.0625, 0.948, 0.0625, 0.9139, 0.03125, 0.9139, 0.03125, 0.948, 0.03125, 0.948, 0.03125, 0.9139, 0.0, 0.9139, 0.0, 0.948, 1.0, 0.948, 1.0, 0.9139, 0.9688, 0.9139, 0.9688, 0.948, 0.9688, 0.948, 0.9688, 0.9139, 0.9375, 0.9139, 0.9375, 0.948, 0.9375, 0.948, 0.9375, 0.9139, 0.9062, 0.9139, 0.9062, 0.948, 0.9062, 0.948, 0.9062, 0.9139, 0.875, 0.9139, 0.875, 0.948, 0.875, 0.9139, 0.8438, 0.9139, 0.8438, 0.948, 0.875, 0.948, 0.8438, 0.9139, 0.8314, 0.9139, 0.8125, 0.9139, 0.8125, 0.948, 0.8314, 0.948, 0.8438, 0.948, 0.7812, 0.948, 0.8125, 0.948, 0.8125, 0.9139, 0.7812, 0.9139, 0.75, 0.948, 0.7812, 0.948, 0.7812, 0.9139, 0.75, 0.9139, 0.7188, 0.948, 0.75, 0.948, 0.75, 0.9139, 0.7188, 0.9139, 0.6875, 0.948, 0.7188, 0.948, 0.7188, 0.9139, 0.6875, 0.9139, 0.6562, 0.948, 0.6875, 0.948, 0.6875, 0.9139, 0.6562, 0.9139, 0.625, 0.948, 0.6562, 0.948, 0.6562, 0.9139, 0.625, 0.9139, 0.5938, 0.948, 0.625, 0.948, 0.625, 0.9139, 0.5938, 0.9139, 0.5625, 0.948, 0.5938, 0.948, 0.5938, 0.9139, 0.5625, 0.9139, 0.5312, 0.948, 0.5625, 0.948, 0.5625, 0.9139, 0.5312, 0.9139, 0.5, 0.948, 0.5312, 0.948, 0.5312, 0.9139, 0.5, 0.9139, 0.4688, 0.948, 0.5, 0.948, 0.5, 0.9139, 0.4688, 0.9139, 0.4375, 0.948, 0.4688, 0.948, 0.4688, 0.9139, 0.4375, 0.9139, 0.4062, 0.948, 0.4375, 0.948, 0.4375, 0.9139, 0.4062, 0.9139, 0.375, 0.948, 0.4062, 0.948, 0.4062, 0.9139, 0.375, 0.9139, 0.3438, 0.9139, 0.3438, 0.948, 0.375, 0.948, 0.375, 0.9139, 0.3125, 0.9139, 0.3125, 0.948, 0.3438, 0.948, 0.3438, 0.9139, 0.2812, 0.9139, 0.2812, 0.948, 0.3125, 0.948, 0.3125, 0.9139, 0.25, 0.9139, 0.25, 0.948, 0.2812, 0.948, 0.2812, 0.9139, 0.2188, 0.9139, 0.2188, 0.948, 0.25, 0.948, 0.25, 0.9139, 0.1875, 0.9139, 0.1875, 0.948, 0.2188, 0.948, 0.2188, 0.9139, 0.1875, 0.948, 0.1875, 0.9139, 0.1693, 0.9139, 0.1562, 0.9139, 0.1562, 0.948, 0.1693, 0.948, 0.1562, 0.948, 0.1562, 0.9139, 0.125, 0.9139, 0.125, 0.948, 0.125, 0.948, 0.125, 0.9139, 0.09375, 0.9139, 0.09375, 0.948, 0.09375, 0.948, 0.09375, 0.9139, 0.0625, 0.9139, 0.0625, 0.948, 0.0625, 0.948, 0.0625, 0.9139, 0.03125, 0.9139, 0.03125, 0.948, 0.03125, 0.948, 0.03125, 0.9139, 0.0, 0.9139, 0.0, 0.948, 0.5, 0.75, 0.5, 0.75, 0.5, 0.75, 0.5, 0.75, 0.5, 0.125, 0.5, 0.125, 0.5, 0.125, 0.5, 0.125, 0.5, 0.75, 0.5, 0.75, 0.5, 0.75, 0.5, 0.75, 0.5, 0.125, 0.5, 0.0, 0.5, 0.0, 0.5, 0.125, 0.5, 0.75, 0.5, 0.625, 0.5, 0.625, 0.5, 0.75, 0.5, 0.0, 0.5, 0.125, 0.5, 0.125, 0.5, 0.0, 0.5, 0.625, 0.5, 0.75, 0.5, 0.75, 0.5, 0.625, 0.5, 1.0, 0.5, 1.0, 0.5, 1.0, 0.5, 1.0, 0.375, 0.1875, 0.375, 0.25, 0.375, 0.25, 0.375, 0.1875, 0.375, 0.1875, 0.375, 0.25, 0.375, 0.25, 0.375, 0.1875, 0.375, 0.5, 0.375, 0.5625, 0.375, 0.5625, 0.375, 0.5, 0.375, 0.25, 0.375, 0.5, 0.375, 0.5, 0.375, 0.25, 0.125, 0.5, 0.375, 0.5, 0.375, 0.5625, 0.125, 0.5625, 0.375, 0.5, 0.375, 0.5625, 0.375, 0.5625, 0.375, 0.5, 0.375, 0.5625, 0.125, 0.5625, 0.125, 0.5625, 0.375, 0.5625, 0.375, 0.5, 0.125, 0.5, 0.125, 0.5, 0.375, 0.5, 0.375, 0.5, 0.375, 0.5, 0.375, 0.5, 0.375, 0.5, 0.375, 0.5, 0.375, 0.5, 0.375, 0.5, 0.375, 0.5, 0.375, 0.25, 0.375, 0.5, 0.375, 0.5, 0.375, 0.25, 0.375, 0.25, 0.375, 0.25, 0.375, 0.25, 0.375, 0.25, 0.375, 0.25, 0.375, 0.5, 0.375, 0.5, 0.375, 0.25, 0.375, 0.5, 0.125, 0.5, 0.125, 0.5, 0.375, 0.5, 0.375, 0.25, 0.375, 0.25, 0.375, 0.25, 0.375, 0.25, 0.375, 0.25, 0.375, 0.5, 0.375, 0.5, 0.375, 0.25, 0.5, 0.75, 0.5, 0.625, 0.5, 0.625, 0.5, 0.75, 0.5, 0.125, 0.5, 0.0, 0.5, 0.0, 0.5, 0.125, 0.5, 0.75, 0.5, 0.625, 0.5, 0.625, 0.5, 0.75, 0.5, 1.0, 0.5, 1.0, 0.5, 1.0, 0.5, 1.0, 0.5, 0.0, 0.5, 0.125, 0.5, 0.125, 0.5, 0.0, 0.5, 0.625, 0.5, 0.75, 0.5, 0.75, 0.5, 0.625, 0.5, 0.125, 0.5, 0.0, 0.5, 0.0, 0.5, 0.125, 0.5, 0.125, 0.5, 0.125, 0.5, 0.125, 0.5, 0.125, 0.5, 0.125, 0.5, 0.125, 0.5, 0.125, 0.5, 0.125, 0.5, 0.625, 0.5, 0.625, 0.5, 0.625, 0.5, 0.625, 0.5, 0.625, 0.5, 0.625, 0.5, 0.625, 0.5, 0.625, 0.5, 0.625, 0.5, 0.625, 0.5, 0.625, 0.5, 0.625, 0.5, 0.125, 0.5, 0.125, 0.5, 0.125, 0.5, 0.125, 0.5, 0.625, 0.5, 0.625, 0.5, 0.625, 0.5, 0.625, 0.5, 0.125, 0.5, 0.125, 0.5, 0.125, 0.5, 0.125, 0.5, 0.625, 0.5, 0.625, 0.5, 0.625, 0.5, 0.625, 0.5, 0.125, 0.5, 0.125, 0.5, 0.125, 0.5, 0.125, 0.5, 0.625, 0.5, 0.625, 0.5, 0.625, 0.5, 0.625, 0.5, 0.625, 0.5, 0.625, 0.5, 0.625, 0.5, 0.625, 0.5, 0.625, 0.5, 0.625, 0.5, 0.625, 0.5, 0.625, 0.5, 0.625, 0.5, 0.625, 0.5, 0.625, 0.5, 0.625, 0.5, 0.125, 0.5, 0.125, 0.5, 0.125, 0.5, 0.125, 0.5, 0.125, 0.5, 0.125, 0.5, 0.125, 0.5, 0.125, 0.5, 0.125, 0.5, 0.125, 0.5, 0.125, 0.5, 0.125])
me_cube.materials.append(mat_metalgray)
me_cube.materials.append(mat_interactivered)
me_cube.use_mirror_vertex_groups = False
me_cube.update()
me_cylinder = bpy.data.meshes.new('Cylinder')
me_cylinder.from_pydata([(9.537e-07, -0.08794, -1.0), (9.537e-07, 0.08794, -1.0), (0.1951, -0.08794, -0.9808), (0.1951, 0.08794, -0.9808), (0.3827, -0.08794, -0.9239), (0.3827, 0.08794, -0.9239), (0.5556, -0.08794, -0.8315), (0.5556, 0.08794, -0.8315), (0.7071, -0.08794, -0.7071), (0.7071, 0.08794, -0.7071), (0.8315, -0.08794, -0.5556), (0.8315, 0.08794, -0.5556), (0.9239, -0.08794, -0.3827), (0.9239, 0.08794, -0.3827), (0.9808, -0.08794, -0.1951), (0.9808, 0.08794, -0.1951), (1.0, -0.08794, -2.98e-08), (1.0, 0.08794, -2.98e-08), (0.9808, -0.08794, 0.1951), (0.9808, 0.08794, 0.1951), (0.9239, -0.08794, 0.3827), (0.9239, 0.08794, 0.3827), (0.8315, -0.08794, 0.5556), (0.8315, 0.08794, 0.5556), (0.7071, -0.08794, 0.7071), (0.7071, 0.08794, 0.7071), (0.5556, -0.08794, 0.8315), (0.5556, 0.08794, 0.8315), (0.3827, -0.08794, 0.9239), (0.3827, 0.08794, 0.9239), (0.1951, -0.08794, 0.9808), (0.1951, 0.08794, 0.9808), (9.537e-07, -0.08794, 1.0), (9.537e-07, 0.08794, 1.0), (-0.1951, -0.08794, 0.9808), (-0.1951, 0.08794, 0.9808), (-0.3827, -0.08794, 0.9239), (-0.3827, 0.08794, 0.9239), (-0.5556, -0.08794, 0.8315), (-0.5556, 0.08794, 0.8315), (-0.7071, -0.08794, 0.7071), (-0.7071, 0.08794, 0.7071), (-0.8315, -0.08794, 0.5556), (-0.8315, 0.08794, 0.5556), (-0.9239, -0.08794, 0.3827), (-0.9239, 0.08794, 0.3827), (-0.9808, -0.08794, 0.1951), (-0.9808, 0.08794, 0.1951), (-1.0, -0.08794, -2.98e-08), (-1.0, 0.08794, -2.98e-08), (-0.9808, -0.08794, -0.1951), (-0.9808, 0.08794, -0.1951), (-0.9239, -0.08794, -0.3827), (-0.9239, 0.08794, -0.3827), (-0.8315, -0.08794, -0.5556), (-0.8315, 0.08794, -0.5556), (-0.7071, -0.08794, -0.7071), (-0.7071, 0.08794, -0.7071), (-0.5556, -0.08794, -0.8315), (-0.5556, 0.08794, -0.8315), (-0.3827, -0.08794, -0.9239), (-0.3827, 0.08794, -0.9239), (-0.1951, -0.08794, -0.9808), (-0.1951, 0.08794, -0.9808), (9.537e-07, -0.07472, -0.8497), (0.1658, -0.07472, -0.8334), (0.1658, 0.07472, -0.8334), (9.537e-07, 0.07472, -0.8497), (0.3252, -0.07472, -0.785), (0.3252, 0.07472, -0.785), (0.4721, -0.07472, -0.7065), (0.4721, 0.07472, -0.7065), (0.6008, -0.07472, -0.6008), (0.6008, 0.07472, -0.6008), (0.7065, -0.07472, -0.4721), (0.7065, 0.07472, -0.4721), (0.785, -0.07472, -0.3252), (0.785, 0.07472, -0.3252), (0.8334, -0.07472, -0.1658), (0.8334, 0.07472, -0.1658), (0.8497, -0.07472, -2.98e-08), (0.8497, 0.07472, -2.98e-08), (0.8334, -0.07472, 0.1658), (0.8334, 0.07472, 0.1658), (0.785, -0.07472, 0.3252), (0.785, 0.07472, 0.3252), (0.7065, -0.07472, 0.4721), (0.7065, 0.07472, 0.4721), (0.6008, -0.07472, 0.6008), (0.6008, 0.07472, 0.6008), (0.4721, -0.07472, 0.7065), (0.4721, 0.07472, 0.7065), (0.3252, -0.07472, 0.785), (0.3252, 0.07472, 0.785), (0.1658, -0.07472, 0.8334), (0.1658, 0.07472, 0.8334), (9.537e-07, -0.07472, 0.8497), (9.537e-07, 0.07472, 0.8497), (-0.1658, -0.07472, 0.8334), (-0.1658, 0.07472, 0.8334), (-0.3252, -0.07472, 0.785), (-0.3252, 0.07472, 0.785), (-0.4721, -0.07472, 0.7065), (-0.4721, 0.07472, 0.7065), (-0.6008, -0.07472, 0.6008), (-0.6008, 0.07472, 0.6008), (-0.7065, -0.07472, 0.4721), (-0.7065, 0.07472, 0.4721), (-0.785, -0.07472, 0.3252), (-0.785, 0.07472, 0.3252), (-0.8334, -0.07472, 0.1658), (-0.8334, 0.07472, 0.1658), (-0.8497, -0.07472, -2.98e-08), (-0.8497, 0.07472, -2.98e-08), (-0.8334, -0.07472, -0.1658), (-0.8334, 0.07472, -0.1658), (-0.785, -0.07472, -0.3252), (-0.785, 0.07472, -0.3252), (-0.7065, -0.07472, -0.4721), (-0.7065, 0.07472, -0.4721), (-0.6008, -0.07472, -0.6008), (-0.6008, 0.07472, -0.6008), (-0.4721, -0.07472, -0.7065), (-0.4721, 0.07472, -0.7065), (-0.3252, -0.07472, -0.785), (-0.3252, 0.07472, -0.785), (-0.1658, -0.07472, -0.8334), (-0.1658, 0.07472, -0.8334), (9.537e-07, 8.345e-07, -0.8497), (0.1658, 8.345e-07, -0.8334), (0.1658, 8.345e-07, -0.8334), (9.537e-07, 8.345e-07, -0.8497), (0.3252, 8.345e-07, -0.785), (0.3252, 8.345e-07, -0.785), (0.4721, 1.073e-06, -0.7065), (0.4721, 1.073e-06, -0.7065), (0.6008, 1.073e-06, -0.6008), (0.6008, 1.073e-06, -0.6008), (0.7065, 1.073e-06, -0.4721), (0.7065, 1.073e-06, -0.4721), (0.785, 1.073e-06, -0.3252), (0.785, 1.073e-06, -0.3252), (0.8334, 1.073e-06, -0.1658), (0.8334, 1.073e-06, -0.1658), (0.8497, 1.073e-06, -2.98e-08), (0.8497, 1.073e-06, -2.98e-08), (0.8334, 1.073e-06, 0.1658), (0.8334, 1.073e-06, 0.1658), (0.785, 1.073e-06, 0.3252), (0.785, 1.073e-06, 0.3252), (0.7065, 1.073e-06, 0.4721), (0.7065, 1.073e-06, 0.4721), (0.6008, 1.073e-06, 0.6008), (0.6008, 1.073e-06, 0.6008), (0.4721, 1.073e-06, 0.7065), (0.4721, 1.073e-06, 0.7065), (0.3252, 1.311e-06, 0.785), (0.3252, 1.311e-06, 0.785), (0.1658, 1.311e-06, 0.8334), (0.1658, 1.311e-06, 0.8334), (9.537e-07, 1.311e-06, 0.8497), (9.537e-07, 1.311e-06, 0.8497), (-0.1658, 1.311e-06, 0.8334), (-0.1658, 1.311e-06, 0.8334), (-0.3252, 1.311e-06, 0.785), (-0.3252, 1.311e-06, 0.785), (-0.4721, 1.073e-06, 0.7065), (-0.4721, 1.073e-06, 0.7065), (-0.6008, 1.073e-06, 0.6008), (-0.6008, 1.073e-06, 0.6008), (-0.7065, 1.073e-06, 0.4721), (-0.7065, 1.073e-06, 0.4721), (-0.785, 1.073e-06, 0.3252), (-0.785, 1.073e-06, 0.3252), (-0.8334, 1.073e-06, 0.1658), (-0.8334, 1.073e-06, 0.1658), (-0.8497, 1.073e-06, -2.98e-08), (-0.8497, 1.073e-06, -2.98e-08), (-0.8334, 1.073e-06, -0.1658), (-0.8334, 1.073e-06, -0.1658), (-0.785, 1.073e-06, -0.3252), (-0.785, 1.073e-06, -0.3252), (-0.7065, 1.073e-06, -0.4721), (-0.7065, 1.073e-06, -0.4721), (-0.6008, 1.073e-06, -0.6008), (-0.6008, 1.073e-06, -0.6008), (-0.4721, 1.073e-06, -0.7065), (-0.4721, 1.073e-06, -0.7065), (-0.3252, 8.345e-07, -0.785), (-0.3252, 8.345e-07, -0.785), (-0.1658, 8.345e-07, -0.8334), (-0.1658, 8.345e-07, -0.8334)], [], [(0, 1, 3, 2), (2, 3, 5, 4), (4, 5, 7, 6), (6, 7, 9, 8), (8, 9, 11, 10), (10, 11, 13, 12), (12, 13, 15, 14), (14, 15, 17, 16), (16, 17, 19, 18), (18, 19, 21, 20), (20, 21, 23, 22), (22, 23, 25, 24), (24, 25, 27, 26), (26, 27, 29, 28), (28, 29, 31, 30), (30, 31, 33, 32), (32, 33, 35, 34), (34, 35, 37, 36), (36, 37, 39, 38), (38, 39, 41, 40), (40, 41, 43, 42), (42, 43, 45, 44), (44, 45, 47, 46), (46, 47, 49, 48), (48, 49, 51, 50), (50, 51, 53, 52), (52, 53, 55, 54), (54, 55, 57, 56), (56, 57, 59, 58), (58, 59, 61, 60), (41, 39, 103, 105), (60, 61, 63, 62), (62, 63, 1, 0), (56, 58, 122, 120), (81, 79, 143, 145), (107, 105, 169, 171), (4, 6, 70, 68), (59, 57, 121, 123), (22, 24, 88, 86), (7, 5, 69, 71), (40, 42, 106, 104), (25, 23, 87, 89), (58, 60, 124, 122), (43, 41, 105, 107), (6, 8, 72, 70), (61, 59, 123, 125), (24, 26, 90, 88), (9, 7, 71, 73), (42, 44, 108, 106), (27, 25, 89, 91), (60, 62, 126, 124), (45, 43, 107, 109), (8, 10, 74, 72), (63, 61, 125, 127), (26, 28, 92, 90), (11, 9, 73, 75), (44, 46, 110, 108), (29, 27, 91, 93), (62, 0, 64, 126), (47, 45, 109, 111), (10, 12, 76, 74), (1, 63, 127, 67), (28, 30, 94, 92), (13, 11, 75, 77), (46, 48, 112, 110), (31, 29, 93, 95), (49, 47, 111, 113), (12, 14, 78, 76), (30, 32, 96, 94), (15, 13, 77, 79), (48, 50, 114, 112), (33, 31, 95, 97), (51, 49, 113, 115), (14, 16, 80, 78), (32, 34, 98, 96), (17, 15, 79, 81), (50, 52, 116, 114), (35, 33, 97, 99), (53, 51, 115, 117), (16, 18, 82, 80), (34, 36, 100, 98), (19, 17, 81, 83), (0, 2, 65, 64), (52, 54, 118, 116), (37, 35, 99, 101), (3, 1, 67, 66), (55, 53, 117, 119), (18, 20, 84, 82), (36, 38, 102, 100), (21, 19, 83, 85), (54, 56, 120, 118), (39, 37, 101, 103), (2, 4, 68, 65), (57, 55, 119, 121), (20, 22, 86, 84), (5, 3, 66, 69), (38, 40, 104, 102), (23, 21, 85, 87), (106, 108, 172, 170), (80, 82, 146, 144), (109, 107, 171, 173), (83, 81, 145, 147), (108, 110, 174, 172), (82, 84, 148, 146), (111, 109, 173, 175), (85, 83, 147, 149), (110, 112, 176, 174), (84, 86, 150, 148), (113, 111, 175, 177), (87, 85, 149, 151), (112, 114, 178, 176), (86, 88, 152, 150), (115, 113, 177, 179), (89, 87, 151, 153), (114, 116, 180, 178), (88, 90, 154, 152), (117, 115, 179, 181), (91, 89, 153, 155), (116, 118, 182, 180), (90, 92, 156, 154), (64, 65, 129, 128), (119, 117, 181, 183), (93, 91, 155, 157), (66, 67, 131, 130), (118, 120, 184, 182), (92, 94, 158, 156), (65, 68, 132, 129), (121, 119, 183, 185), (95, 93, 157, 159), (69, 66, 130, 133), (120, 122, 186, 184), (94, 96, 160, 158), (68, 70, 134, 132), (123, 121, 185, 187), (97, 95, 159, 161), (71, 69, 133, 135), (122, 124, 188, 186), (96, 98, 162, 160), (70, 72, 136, 134), (125, 123, 187, 189), (99, 97, 161, 163), (73, 71, 135, 137), (124, 126, 190, 188), (98, 100, 164, 162), (72, 74, 138, 136), (127, 125, 189, 191), (101, 99, 163, 165), (75, 73, 137, 139), (126, 64, 128, 190), (100, 102, 166, 164), (74, 76, 140, 138), (67, 127, 191, 131), (103, 101, 165, 167), (77, 75, 139, 141), (102, 104, 168, 166), (76, 78, 142, 140), (105, 103, 167, 169), (79, 77, 141, 143), (104, 106, 170, 168), (78, 80, 144, 142)])
me_cylinder.polygons.foreach_set('use_smooth', [True] * 160)
_uv = me_cylinder.uv_layers.new(name='UVMap')
_uv.uv.foreach_set('vector', [1.0, 0.5, 1.0, 1.0, 0.9688, 1.0, 0.9688, 0.5, 0.9688, 0.5, 0.9688, 1.0, 0.9375, 1.0, 0.9375, 0.5, 0.9375, 0.5, 0.9375, 1.0, 0.9062, 1.0, 0.9062, 0.5, 0.9062, 0.5, 0.9062, 1.0, 0.875, 1.0, 0.875, 0.5, 0.875, 0.5, 0.875, 1.0, 0.8438, 1.0, 0.8438, 0.5, 0.8438, 0.5, 0.8438, 1.0, 0.8125, 1.0, 0.8125, 0.5, 0.8125, 0.5, 0.8125, 1.0, 0.7812, 1.0, 0.7812, 0.5, 0.7812, 0.5, 0.7812, 1.0, 0.75, 1.0, 0.75, 0.5, 0.75, 0.5, 0.75, 1.0, 0.7188, 1.0, 0.7188, 0.5, 0.7188, 0.5, 0.7188, 1.0, 0.6875, 1.0, 0.6875, 0.5, 0.6875, 0.5, 0.6875, 1.0, 0.6562, 1.0, 0.6562, 0.5, 0.6562, 0.5, 0.6562, 1.0, 0.625, 1.0, 0.625, 0.5, 0.625, 0.5, 0.625, 1.0, 0.5938, 1.0, 0.5938, 0.5, 0.5938, 0.5, 0.5938, 1.0, 0.5625, 1.0, 0.5625, 0.5, 0.5625, 0.5, 0.5625, 1.0, 0.5312, 1.0, 0.5312, 0.5, 0.5312, 0.5, 0.5312, 1.0, 0.5, 1.0, 0.5, 0.5, 0.5, 0.5, 0.5, 1.0, 0.4688, 1.0, 0.4688, 0.5, 0.4688, 0.5, 0.4688, 1.0, 0.4375, 1.0, 0.4375, 0.5, 0.4375, 0.5, 0.4375, 1.0, 0.4062, 1.0, 0.4062, 0.5, 0.4062, 0.5, 0.4062, 1.0, 0.375, 1.0, 0.375, 0.5, 0.375, 0.5, 0.375, 1.0, 0.3438, 1.0, 0.3438, 0.5, 0.3438, 0.5, 0.3438, 1.0, 0.3125, 1.0, 0.3125, 0.5, 0.3125, 0.5, 0.3125, 1.0, 0.2812, 1.0, 0.2812, 0.5, 0.2812, 0.5, 0.2812, 1.0, 0.25, 1.0, 0.25, 0.5, 0.25, 0.5, 0.25, 1.0, 0.2188, 1.0, 0.2188, 0.5, 0.2188, 0.5, 0.2188, 1.0, 0.1875, 1.0, 0.1875, 0.5, 0.1875, 0.5, 0.1875, 1.0, 0.1562, 1.0, 0.1562, 0.5, 0.1562, 0.5, 0.1562, 1.0, 0.125, 1.0, 0.125, 0.5, 0.125, 0.5, 0.125, 1.0, 0.09375, 1.0, 0.09375, 0.5, 0.09375, 0.5, 0.09375, 1.0, 0.0625, 1.0, 0.0625, 0.5, 0.375, 1.0, 0.4062, 1.0, 0.4062, 1.0, 0.375, 1.0, 0.0625, 0.5, 0.0625, 1.0, 0.03125, 1.0, 0.03125, 0.5, 0.03125, 0.5, 0.03125, 1.0, 0.0, 1.0, 0.0, 0.5, 0.125, 0.5, 0.09375, 0.5, 0.09375, 0.5, 0.125, 0.5, 0.75, 1.0, 0.7812, 1.0, 0.7812, 1.0, 0.75, 1.0, 0.3438, 1.0, 0.375, 1.0, 0.375, 1.0, 0.3438, 1.0, 0.9375, 0.5, 0.9062, 0.5, 0.9062, 0.5, 0.9375, 0.5, 0.09375, 1.0, 0.125, 1.0, 0.125, 1.0, 0.09375, 1.0, 0.6562, 0.5, 0.625, 0.5, 0.625, 0.5, 0.6562, 0.5, 0.9062, 1.0, 0.9375, 1.0, 0.9375, 1.0, 0.9062, 1.0, 0.375, 0.5, 0.3438, 0.5, 0.3438, 0.5, 0.375, 0.5, 0.625, 1.0, 0.6562, 1.0, 0.6562, 1.0, 0.625, 1.0, 0.09375, 0.5, 0.0625, 0.5, 0.0625, 0.5, 0.09375, 0.5, 0.3438, 1.0, 0.375, 1.0, 0.375, 1.0, 0.3438, 1.0, 0.9062, 0.5, 0.875, 0.5, 0.875, 0.5, 0.9062, 0.5, 0.0625, 1.0, 0.09375, 1.0, 0.09375, 1.0, 0.0625, 1.0, 0.625, 0.5, 0.5938, 0.5, 0.5938, 0.5, 0.625, 0.5, 0.875, 1.0, 0.9062, 1.0, 0.9062, 1.0, 0.875, 1.0, 0.3438, 0.5, 0.3125, 0.5, 0.3125, 0.5, 0.3438, 0.5, 0.5938, 1.0, 0.625, 1.0, 0.625, 1.0, 0.5938, 1.0, 0.0625, 0.5, 0.03125, 0.5, 0.03125, 0.5, 0.0625, 0.5, 0.3125, 1.0, 0.3438, 1.0, 0.3438, 1.0, 0.3125, 1.0, 0.875, 0.5, 0.8438, 0.5, 0.8438, 0.5, 0.875, 0.5, 0.03125, 1.0, 0.0625, 1.0, 0.0625, 1.0, 0.03125, 1.0, 0.5938, 0.5, 0.5625, 0.5, 0.5625, 0.5, 0.5938, 0.5, 0.8438, 1.0, 0.875, 1.0, 0.875, 1.0, 0.8438, 1.0, 0.3125, 0.5, 0.2812, 0.5, 0.2812, 0.5, 0.3125, 0.5, 0.5625, 1.0, 0.5938, 1.0, 0.5938, 1.0, 0.5625, 1.0, 0.03125, 0.5, 0.0, 0.5, 0.0, 0.5, 0.03125, 0.5, 0.2812, 1.0, 0.3125, 1.0, 0.3125, 1.0, 0.2812, 1.0, 0.8438, 0.5, 0.8125, 0.5, 0.8125, 0.5, 0.8438, 0.5, 0.0, 1.0, 0.03125, 1.0, 0.03125, 1.0, 0.0, 1.0, 0.5625, 0.5, 0.5312, 0.5, 0.5312, 0.5, 0.5625, 0.5, 0.8125, 1.0, 0.8438, 1.0, 0.8438, 1.0, 0.8125, 1.0, 0.2812, 0.5, 0.25, 0.5, 0.25, 0.5, 0.2812, 0.5, 0.5312, 1.0, 0.5625, 1.0, 0.5625, 1.0, 0.5312, 1.0, 0.25, 1.0, 0.2812, 1.0, 0.2812, 1.0, 0.25, 1.0, 0.8125, 0.5, 0.7812, 0.5, 0.7812, 0.5, 0.8125, 0.5, 0.5312, 0.5, 0.5, 0.5, 0.5, 0.5, 0.5312, 0.5, 0.7812, 1.0, 0.8125, 1.0, 0.8125, 1.0, 0.7812, 1.0, 0.25, 0.5, 0.2188, 0.5, 0.2188, 0.5, 0.25, 0.5, 0.5, 1.0, 0.5312, 1.0, 0.5312, 1.0, 0.5, 1.0, 0.2188, 1.0, 0.25, 1.0, 0.25, 1.0, 0.2188, 1.0, 0.7812, 0.5, 0.75, 0.5, 0.75, 0.5, 0.7812, 0.5, 0.5, 0.5, 0.4688, 0.5, 0.4688, 0.5, 0.5, 0.5, 0.75, 1.0, 0.7812, 1.0, 0.7812, 1.0, 0.75, 1.0, 0.2188, 0.5, 0.1875, 0.5, 0.1875, 0.5, 0.2188, 0.5, 0.4688, 1.0, 0.5, 1.0, 0.5, 1.0, 0.4688, 1.0, 0.1875, 1.0, 0.2188, 1.0, 0.2188, 1.0, 0.1875, 1.0, 0.75, 0.5, 0.7188, 0.5, 0.7188, 0.5, 0.75, 0.5, 0.4688, 0.5, 0.4375, 0.5, 0.4375, 0.5, 0.4688, 0.5, 0.7188, 1.0, 0.75, 1.0, 0.75, 1.0, 0.7188, 1.0, 1.0, 0.5, 0.9688, 0.5, 0.9688, 0.5, 1.0, 0.5, 0.1875, 0.5, 0.1562, 0.5, 0.1562, 0.5, 0.1875, 0.5, 0.4375, 1.0, 0.4688, 1.0, 0.4688, 1.0, 0.4375, 1.0, 0.9688, 1.0, 1.0, 1.0, 1.0, 1.0, 0.9688, 1.0, 0.1562, 1.0, 0.1875, 1.0, 0.1875, 1.0, 0.1562, 1.0, 0.7188, 0.5, 0.6875, 0.5, 0.6875, 0.5, 0.7188, 0.5, 0.4375, 0.5, 0.4062, 0.5, 0.4062, 0.5, 0.4375, 0.5, 0.6875, 1.0, 0.7188, 1.0, 0.7188, 1.0, 0.6875, 1.0, 0.1562, 0.5, 0.125, 0.5, 0.125, 0.5, 0.1562, 0.5, 0.4062, 1.0, 0.4375, 1.0, 0.4375, 1.0, 0.4062, 1.0, 0.9688, 0.5, 0.9375, 0.5, 0.9375, 0.5, 0.9688, 0.5, 0.125, 1.0, 0.1562, 1.0, 0.1562, 1.0, 0.125, 1.0, 0.6875, 0.5, 0.6562, 0.5, 0.6562, 0.5, 0.6875, 0.5, 0.9375, 1.0, 0.9688, 1.0, 0.9688, 1.0, 0.9375, 1.0, 0.4062, 0.5, 0.375, 0.5, 0.375, 0.5, 0.4062, 0.5, 0.6562, 1.0, 0.6875, 1.0, 0.6875, 1.0, 0.6562, 1.0, 0.3438, 0.5, 0.3125, 0.5, 0.3125, 0.5, 0.3438, 0.5, 0.75, 0.5, 0.7188, 0.5, 0.7188, 0.5, 0.75, 0.5, 0.3125, 1.0, 0.3438, 1.0, 0.3438, 1.0, 0.3125, 1.0, 0.7188, 1.0, 0.75, 1.0, 0.75, 1.0, 0.7188, 1.0, 0.3125, 0.5, 0.2812, 0.5, 0.2812, 0.5, 0.3125, 0.5, 0.7188, 0.5, 0.6875, 0.5, 0.6875, 0.5, 0.7188, 0.5, 0.2812, 1.0, 0.3125, 1.0, 0.3125, 1.0, 0.2812, 1.0, 0.6875, 1.0, 0.7188, 1.0, 0.7188, 1.0, 0.6875, 1.0, 0.2812, 0.5, 0.25, 0.5, 0.25, 0.5, 0.2812, 0.5, 0.6875, 0.5, 0.6562, 0.5, 0.6562, 0.5, 0.6875, 0.5, 0.25, 1.0, 0.2812, 1.0, 0.2812, 1.0, 0.25, 1.0, 0.6562, 1.0, 0.6875, 1.0, 0.6875, 1.0, 0.6562, 1.0, 0.25, 0.5, 0.2188, 0.5, 0.2188, 0.5, 0.25, 0.5, 0.6562, 0.5, 0.625, 0.5, 0.625, 0.5, 0.6562, 0.5, 0.2188, 1.0, 0.25, 1.0, 0.25, 1.0, 0.2188, 1.0, 0.625, 1.0, 0.6562, 1.0, 0.6562, 1.0, 0.625, 1.0, 0.2188, 0.5, 0.1875, 0.5, 0.1875, 0.5, 0.2188, 0.5, 0.625, 0.5, 0.5938, 0.5, 0.5938, 0.5, 0.625, 0.5, 0.1875, 1.0, 0.2188, 1.0, 0.2188, 1.0, 0.1875, 1.0, 0.5938, 1.0, 0.625, 1.0, 0.625, 1.0, 0.5938, 1.0, 0.1875, 0.5, 0.1562, 0.5, 0.1562, 0.5, 0.1875, 0.5, 0.5938, 0.5, 0.5625, 0.5, 0.5625, 0.5, 0.5938, 0.5, 1.0, 0.5, 0.9688, 0.5, 0.9688, 0.5, 1.0, 0.5, 0.1562, 1.0, 0.1875, 1.0, 0.1875, 1.0, 0.1562, 1.0, 0.5625, 1.0, 0.5938, 1.0, 0.5938, 1.0, 0.5625, 1.0, 0.9688, 1.0, 1.0, 1.0, 1.0, 1.0, 0.9688, 1.0, 0.1562, 0.5, 0.125, 0.5, 0.125, 0.5, 0.1562, 0.5, 0.5625, 0.5, 0.5312, 0.5, 0.5312, 0.5, 0.5625, 0.5, 0.9688, 0.5, 0.9375, 0.5, 0.9375, 0.5, 0.9688, 0.5, 0.125, 1.0, 0.1562, 1.0, 0.1562, 1.0, 0.125, 1.0, 0.5312, 1.0, 0.5625, 1.0, 0.5625, 1.0, 0.5312, 1.0, 0.9375, 1.0, 0.9688, 1.0, 0.9688, 1.0, 0.9375, 1.0, 0.125, 0.5, 0.09375, 0.5, 0.09375, 0.5, 0.125, 0.5, 0.5312, 0.5, 0.5, 0.5, 0.5, 0.5, 0.5312, 0.5, 0.9375, 0.5, 0.9062, 0.5, 0.9062, 0.5, 0.9375, 0.5, 0.09375, 1.0, 0.125, 1.0, 0.125, 1.0, 0.09375, 1.0, 0.5, 1.0, 0.5312, 1.0, 0.5312, 1.0, 0.5, 1.0, 0.9062, 1.0, 0.9375, 1.0, 0.9375, 1.0, 0.9062, 1.0, 0.09375, 0.5, 0.0625, 0.5, 0.0625, 0.5, 0.09375, 0.5, 0.5, 0.5, 0.4688, 0.5, 0.4688, 0.5, 0.5, 0.5, 0.9062, 0.5, 0.875, 0.5, 0.875, 0.5, 0.9062, 0.5, 0.0625, 1.0, 0.09375, 1.0, 0.09375, 1.0, 0.0625, 1.0, 0.4688, 1.0, 0.5, 1.0, 0.5, 1.0, 0.4688, 1.0, 0.875, 1.0, 0.9062, 1.0, 0.9062, 1.0, 0.875, 1.0, 0.0625, 0.5, 0.03125, 0.5, 0.03125, 0.5, 0.0625, 0.5, 0.4688, 0.5, 0.4375, 0.5, 0.4375, 0.5, 0.4688, 0.5, 0.875, 0.5, 0.8438, 0.5, 0.8438, 0.5, 0.875, 0.5, 0.03125, 1.0, 0.0625, 1.0, 0.0625, 1.0, 0.03125, 1.0, 0.4375, 1.0, 0.4688, 1.0, 0.4688, 1.0, 0.4375, 1.0, 0.8438, 1.0, 0.875, 1.0, 0.875, 1.0, 0.8438, 1.0, 0.03125, 0.5, 0.0, 0.5, 0.0, 0.5, 0.03125, 0.5, 0.4375, 0.5, 0.4062, 0.5, 0.4062, 0.5, 0.4375, 0.5, 0.8438, 0.5, 0.8125, 0.5, 0.8125, 0.5, 0.8438, 0.5, 0.0, 1.0, 0.03125, 1.0, 0.03125, 1.0, 0.0, 1.0, 0.4062, 1.0, 0.4375, 1.0, 0.4375, 1.0, 0.4062, 1.0, 0.8125, 1.0, 0.8438, 1.0, 0.8438, 1.0, 0.8125, 1.0, 0.4062, 0.5, 0.375, 0.5, 0.375, 0.5, 0.4062, 0.5, 0.8125, 0.5, 0.7812, 0.5, 0.7812, 0.5, 0.8125, 0.5, 0.375, 1.0, 0.4062, 1.0, 0.4062, 1.0, 0.375, 1.0, 0.7812, 1.0, 0.8125, 1.0, 0.8125, 1.0, 0.7812, 1.0, 0.375, 0.5, 0.3438, 0.5, 0.3438, 0.5, 0.375, 0.5, 0.7812, 0.5, 0.75, 0.5, 0.75, 0.5, 0.7812, 0.5])
me_cylinder.materials.append(mat_interactivered)
me_cylinder.update()
me_cylinder_004 = bpy.data.meshes.new('Cylinder.004')
me_cylinder_004.from_pydata([(3.576e-07, -0.08794, -1.0), (3.576e-07, 0.08794, -1.0), (0.1951, -0.08794, -0.9808), (0.1951, 0.08794, -0.9808), (0.3827, -0.08794, -0.9239), (0.3827, 0.08794, -0.9239), (0.5556, -0.08794, -0.8315), (0.5556, 0.08794, -0.8315), (0.7071, -0.08794, -0.7071), (0.7071, 0.08794, -0.7071), (0.8315, -0.08794, -0.5556), (0.8315, 0.08794, -0.5556), (0.9239, -0.08794, -0.3827), (0.9239, 0.08794, -0.3827), (0.9808, -0.08794, -0.1951), (0.9808, 0.08794, -0.1951), (1.0, -0.08794, 2.072e-08), (1.0, 0.08794, 2.072e-08), (0.9808, -0.08794, 0.1951), (0.9808, 0.08794, 0.1951), (0.9239, -0.08794, 0.3827), (0.9239, 0.08794, 0.3827), (0.8315, -0.08794, 0.5556), (0.8315, 0.08794, 0.5556), (0.7071, -0.08794, 0.7071), (0.7071, 0.08794, 0.7071), (0.5556, -0.08794, 0.8315), (0.5556, 0.08794, 0.8315), (0.3827, -0.08794, 0.9239), (0.3827, 0.08794, 0.9239), (0.1951, -0.08794, 0.9808), (0.1951, 0.08794, 0.9808), (3.576e-07, -0.08794, 1.0), (3.576e-07, 0.08794, 1.0), (-0.1951, -0.08794, 0.9808), (-0.1951, 0.08794, 0.9808), (-0.3827, -0.08794, 0.9239), (-0.3827, 0.08794, 0.9239), (-0.5556, -0.08794, 0.8315), (-0.5556, 0.08794, 0.8315), (-0.7071, -0.08794, 0.7071), (-0.7071, 0.08794, 0.7071), (-0.8315, -0.08794, 0.5556), (-0.8315, 0.08794, 0.5556), (-0.9239, -0.08794, 0.3827), (-0.9239, 0.08794, 0.3827), (-0.9808, -0.08794, 0.1951), (-0.9808, 0.08794, 0.1951), (-1.0, -0.08794, 2.072e-08), (-1.0, 0.08794, 2.072e-08), (-0.9808, -0.08794, -0.1951), (-0.9808, 0.08794, -0.1951), (-0.9239, -0.08794, -0.3827), (-0.9239, 0.08794, -0.3827), (-0.8315, -0.08794, -0.5556), (-0.8315, 0.08794, -0.5556), (-0.7071, -0.08794, -0.7071), (-0.7071, 0.08794, -0.7071), (-0.5556, -0.08794, -0.8315), (-0.5556, 0.08794, -0.8315), (-0.3827, -0.08794, -0.9239), (-0.3827, 0.08794, -0.9239), (-0.1951, -0.08794, -0.9808), (-0.1951, 0.08794, -0.9808), (3.576e-07, -0.07472, -0.8497), (0.1658, -0.07472, -0.8334), (0.1658, 0.07472, -0.8334), (3.576e-07, 0.07472, -0.8497), (0.3252, -0.07472, -0.785), (0.3252, 0.07472, -0.785), (0.4721, -0.07472, -0.7065), (0.4721, 0.07472, -0.7065), (0.6008, -0.07472, -0.6008), (0.6008, 0.07472, -0.6008), (0.7065, -0.07472, -0.4721), (0.7065, 0.07472, -0.4721), (0.785, -0.07472, -0.3252), (0.785, 0.07472, -0.3252), (0.8334, -0.07472, -0.1658), (0.8334, 0.07472, -0.1658), (0.8497, -0.07472, 2.072e-08), (0.8497, 0.07472, 2.072e-08), (0.8334, -0.07472, 0.1658), (0.8334, 0.07472, 0.1658), (0.785, -0.07472, 0.3252), (0.785, 0.07472, 0.3252), (0.7065, -0.07472, 0.4721), (0.7065, 0.07472, 0.4721), (0.6008, -0.07472, 0.6008), (0.6008, 0.07472, 0.6008), (0.4721, -0.07472, 0.7065), (0.4721, 0.07472, 0.7065), (0.3252, -0.07472, 0.785), (0.3252, 0.07472, 0.785), (0.1658, -0.07472, 0.8334), (0.1658, 0.07472, 0.8334), (3.576e-07, -0.07472, 0.8497), (3.576e-07, 0.07472, 0.8497), (-0.1658, -0.07472, 0.8334), (-0.1658, 0.07472, 0.8334), (-0.3252, -0.07472, 0.785), (-0.3252, 0.07472, 0.785), (-0.4721, -0.07472, 0.7065), (-0.4721, 0.07472, 0.7065), (-0.6008, -0.07472, 0.6008), (-0.6008, 0.07472, 0.6008), (-0.7065, -0.07472, 0.4721), (-0.7065, 0.07472, 0.4721), (-0.785, -0.07472, 0.3252), (-0.785, 0.07472, 0.3252), (-0.8334, -0.07472, 0.1658), (-0.8334, 0.07472, 0.1658), (-0.8497, -0.07472, 2.072e-08), (-0.8497, 0.07472, 2.072e-08), (-0.8334, -0.07472, -0.1658), (-0.8334, 0.07472, -0.1658), (-0.785, -0.07472, -0.3252), (-0.785, 0.07472, -0.3252), (-0.7065, -0.07472, -0.4721), (-0.7065, 0.07472, -0.4721), (-0.6008, -0.07472, -0.6008), (-0.6008, 0.07472, -0.6008), (-0.4721, -0.07472, -0.7065), (-0.4721, 0.07472, -0.7065), (-0.3252, -0.07472, -0.785), (-0.3252, 0.07472, -0.785), (-0.1658, -0.07472, -0.8334), (-0.1658, 0.07472, -0.8334), (3.576e-07, -8.345e-07, -0.8497), (0.1658, -8.345e-07, -0.8334), (0.1658, -8.345e-07, -0.8334), (3.576e-07, -8.345e-07, -0.8497), (0.3252, -8.345e-07, -0.785), (0.3252, -8.345e-07, -0.785), (0.4721, -5.96e-07, -0.7065), (0.4721, -5.96e-07, -0.7065), (0.6008, -5.96e-07, -0.6008), (0.6008, -5.96e-07, -0.6008), (0.7065, -5.96e-07, -0.4721), (0.7065, -5.96e-07, -0.4721), (0.785, -5.96e-07, -0.3252), (0.785, -5.96e-07, -0.3252), (0.8334, -5.96e-07, -0.1658), (0.8334, -5.96e-07, -0.1658), (0.8497, -5.96e-07, 2.072e-08), (0.8497, -5.96e-07, 2.072e-08), (0.8334, -5.96e-07, 0.1658), (0.8334, -5.96e-07, 0.1658), (0.785, -5.96e-07, 0.3252), (0.785, -5.96e-07, 0.3252), (0.7065, -5.96e-07, 0.4721), (0.7065, -5.96e-07, 0.4721), (0.6008, -5.96e-07, 0.6008), (0.6008, -5.96e-07, 0.6008), (0.4721, -5.96e-07, 0.7065), (0.4721, -5.96e-07, 0.7065), (0.3252, -3.576e-07, 0.785), (0.3252, -3.576e-07, 0.785), (0.1658, -3.576e-07, 0.8334), (0.1658, -3.576e-07, 0.8334), (3.576e-07, -3.576e-07, 0.8497), (3.576e-07, -3.576e-07, 0.8497), (-0.1658, -3.576e-07, 0.8334), (-0.1658, -3.576e-07, 0.8334), (-0.3252, -3.576e-07, 0.785), (-0.3252, -3.576e-07, 0.785), (-0.4721, -5.96e-07, 0.7065), (-0.4721, -5.96e-07, 0.7065), (-0.6008, -5.96e-07, 0.6008), (-0.6008, -5.96e-07, 0.6008), (-0.7065, -5.96e-07, 0.4721), (-0.7065, -5.96e-07, 0.4721), (-0.785, -5.96e-07, 0.3252), (-0.785, -5.96e-07, 0.3252), (-0.8334, -5.96e-07, 0.1658), (-0.8334, -5.96e-07, 0.1658), (-0.8497, -5.96e-07, 2.072e-08), (-0.8497, -5.96e-07, 2.072e-08), (-0.8334, -5.96e-07, -0.1658), (-0.8334, -5.96e-07, -0.1658), (-0.785, -5.96e-07, -0.3252), (-0.785, -5.96e-07, -0.3252), (-0.7065, -5.96e-07, -0.4721), (-0.7065, -5.96e-07, -0.4721), (-0.6008, -5.96e-07, -0.6008), (-0.6008, -5.96e-07, -0.6008), (-0.4721, -5.96e-07, -0.7065), (-0.4721, -5.96e-07, -0.7065), (-0.3252, -8.345e-07, -0.785), (-0.3252, -8.345e-07, -0.785), (-0.1658, -8.345e-07, -0.8334), (-0.1658, -8.345e-07, -0.8334)], [], [(0, 1, 3, 2), (2, 3, 5, 4), (4, 5, 7, 6), (6, 7, 9, 8), (8, 9, 11, 10), (10, 11, 13, 12), (12, 13, 15, 14), (14, 15, 17, 16), (16, 17, 19, 18), (18, 19, 21, 20), (20, 21, 23, 22), (22, 23, 25, 24), (24, 25, 27, 26), (26, 27, 29, 28), (28, 29, 31, 30), (30, 31, 33, 32), (32, 33, 35, 34), (34, 35, 37, 36), (36, 37, 39, 38), (38, 39, 41, 40), (40, 41, 43, 42), (42, 43, 45, 44), (44, 45, 47, 46), (46, 47, 49, 48), (48, 49, 51, 50), (50, 51, 53, 52), (52, 53, 55, 54), (54, 55, 57, 56), (56, 57, 59, 58), (58, 59, 61, 60), (41, 39, 103, 105), (60, 61, 63, 62), (62, 63, 1, 0), (56, 58, 122, 120), (81, 79, 143, 145), (107, 105, 169, 171), (4, 6, 70, 68), (59, 57, 121, 123), (22, 24, 88, 86), (7, 5, 69, 71), (40, 42, 106, 104), (25, 23, 87, 89), (58, 60, 124, 122), (43, 41, 105, 107), (6, 8, 72, 70), (61, 59, 123, 125), (24, 26, 90, 88), (9, 7, 71, 73), (42, 44, 108, 106), (27, 25, 89, 91), (60, 62, 126, 124), (45, 43, 107, 109), (8, 10, 74, 72), (63, 61, 125, 127), (26, 28, 92, 90), (11, 9, 73, 75), (44, 46, 110, 108), (29, 27, 91, 93), (62, 0, 64, 126), (47, 45, 109, 111), (10, 12, 76, 74), (1, 63, 127, 67), (28, 30, 94, 92), (13, 11, 75, 77), (46, 48, 112, 110), (31, 29, 93, 95), (49, 47, 111, 113), (12, 14, 78, 76), (30, 32, 96, 94), (15, 13, 77, 79), (48, 50, 114, 112), (33, 31, 95, 97), (51, 49, 113, 115), (14, 16, 80, 78), (32, 34, 98, 96), (17, 15, 79, 81), (50, 52, 116, 114), (35, 33, 97, 99), (53, 51, 115, 117), (16, 18, 82, 80), (34, 36, 100, 98), (19, 17, 81, 83), (0, 2, 65, 64), (52, 54, 118, 116), (37, 35, 99, 101), (3, 1, 67, 66), (55, 53, 117, 119), (18, 20, 84, 82), (36, 38, 102, 100), (21, 19, 83, 85), (54, 56, 120, 118), (39, 37, 101, 103), (2, 4, 68, 65), (57, 55, 119, 121), (20, 22, 86, 84), (5, 3, 66, 69), (38, 40, 104, 102), (23, 21, 85, 87), (106, 108, 172, 170), (80, 82, 146, 144), (109, 107, 171, 173), (83, 81, 145, 147), (108, 110, 174, 172), (82, 84, 148, 146), (111, 109, 173, 175), (85, 83, 147, 149), (110, 112, 176, 174), (84, 86, 150, 148), (113, 111, 175, 177), (87, 85, 149, 151), (112, 114, 178, 176), (86, 88, 152, 150), (115, 113, 177, 179), (89, 87, 151, 153), (114, 116, 180, 178), (88, 90, 154, 152), (117, 115, 179, 181), (91, 89, 153, 155), (116, 118, 182, 180), (90, 92, 156, 154), (64, 65, 129, 128), (119, 117, 181, 183), (93, 91, 155, 157), (66, 67, 131, 130), (118, 120, 184, 182), (92, 94, 158, 156), (65, 68, 132, 129), (121, 119, 183, 185), (95, 93, 157, 159), (69, 66, 130, 133), (120, 122, 186, 184), (94, 96, 160, 158), (68, 70, 134, 132), (123, 121, 185, 187), (97, 95, 159, 161), (71, 69, 133, 135), (122, 124, 188, 186), (96, 98, 162, 160), (70, 72, 136, 134), (125, 123, 187, 189), (99, 97, 161, 163), (73, 71, 135, 137), (124, 126, 190, 188), (98, 100, 164, 162), (72, 74, 138, 136), (127, 125, 189, 191), (101, 99, 163, 165), (75, 73, 137, 139), (126, 64, 128, 190), (100, 102, 166, 164), (74, 76, 140, 138), (67, 127, 191, 131), (103, 101, 165, 167), (77, 75, 139, 141), (102, 104, 168, 166), (76, 78, 142, 140), (105, 103, 167, 169), (79, 77, 141, 143), (104, 106, 170, 168), (78, 80, 144, 142)])
me_cylinder_004.polygons.foreach_set('use_smooth', [True] * 160)
_uv = me_cylinder_004.uv_layers.new(name='UVMap')
_uv.uv.foreach_set('vector', [1.0, 0.5, 1.0, 1.0, 0.9688, 1.0, 0.9688, 0.5, 0.9688, 0.5, 0.9688, 1.0, 0.9375, 1.0, 0.9375, 0.5, 0.9375, 0.5, 0.9375, 1.0, 0.9062, 1.0, 0.9062, 0.5, 0.9062, 0.5, 0.9062, 1.0, 0.875, 1.0, 0.875, 0.5, 0.875, 0.5, 0.875, 1.0, 0.8438, 1.0, 0.8438, 0.5, 0.8438, 0.5, 0.8438, 1.0, 0.8125, 1.0, 0.8125, 0.5, 0.8125, 0.5, 0.8125, 1.0, 0.7812, 1.0, 0.7812, 0.5, 0.7812, 0.5, 0.7812, 1.0, 0.75, 1.0, 0.75, 0.5, 0.75, 0.5, 0.75, 1.0, 0.7188, 1.0, 0.7188, 0.5, 0.7188, 0.5, 0.7188, 1.0, 0.6875, 1.0, 0.6875, 0.5, 0.6875, 0.5, 0.6875, 1.0, 0.6562, 1.0, 0.6562, 0.5, 0.6562, 0.5, 0.6562, 1.0, 0.625, 1.0, 0.625, 0.5, 0.625, 0.5, 0.625, 1.0, 0.5938, 1.0, 0.5938, 0.5, 0.5938, 0.5, 0.5938, 1.0, 0.5625, 1.0, 0.5625, 0.5, 0.5625, 0.5, 0.5625, 1.0, 0.5312, 1.0, 0.5312, 0.5, 0.5312, 0.5, 0.5312, 1.0, 0.5, 1.0, 0.5, 0.5, 0.5, 0.5, 0.5, 1.0, 0.4688, 1.0, 0.4688, 0.5, 0.4688, 0.5, 0.4688, 1.0, 0.4375, 1.0, 0.4375, 0.5, 0.4375, 0.5, 0.4375, 1.0, 0.4062, 1.0, 0.4062, 0.5, 0.4062, 0.5, 0.4062, 1.0, 0.375, 1.0, 0.375, 0.5, 0.375, 0.5, 0.375, 1.0, 0.3438, 1.0, 0.3438, 0.5, 0.3438, 0.5, 0.3438, 1.0, 0.3125, 1.0, 0.3125, 0.5, 0.3125, 0.5, 0.3125, 1.0, 0.2812, 1.0, 0.2812, 0.5, 0.2812, 0.5, 0.2812, 1.0, 0.25, 1.0, 0.25, 0.5, 0.25, 0.5, 0.25, 1.0, 0.2188, 1.0, 0.2188, 0.5, 0.2188, 0.5, 0.2188, 1.0, 0.1875, 1.0, 0.1875, 0.5, 0.1875, 0.5, 0.1875, 1.0, 0.1562, 1.0, 0.1562, 0.5, 0.1562, 0.5, 0.1562, 1.0, 0.125, 1.0, 0.125, 0.5, 0.125, 0.5, 0.125, 1.0, 0.09375, 1.0, 0.09375, 0.5, 0.09375, 0.5, 0.09375, 1.0, 0.0625, 1.0, 0.0625, 0.5, 0.375, 1.0, 0.4062, 1.0, 0.4062, 1.0, 0.375, 1.0, 0.0625, 0.5, 0.0625, 1.0, 0.03125, 1.0, 0.03125, 0.5, 0.03125, 0.5, 0.03125, 1.0, 0.0, 1.0, 0.0, 0.5, 0.125, 0.5, 0.09375, 0.5, 0.09375, 0.5, 0.125, 0.5, 0.75, 1.0, 0.7812, 1.0, 0.7812, 1.0, 0.75, 1.0, 0.3438, 1.0, 0.375, 1.0, 0.375, 1.0, 0.3438, 1.0, 0.9375, 0.5, 0.9062, 0.5, 0.9062, 0.5, 0.9375, 0.5, 0.09375, 1.0, 0.125, 1.0, 0.125, 1.0, 0.09375, 1.0, 0.6562, 0.5, 0.625, 0.5, 0.625, 0.5, 0.6562, 0.5, 0.9062, 1.0, 0.9375, 1.0, 0.9375, 1.0, 0.9062, 1.0, 0.375, 0.5, 0.3438, 0.5, 0.3438, 0.5, 0.375, 0.5, 0.625, 1.0, 0.6562, 1.0, 0.6562, 1.0, 0.625, 1.0, 0.09375, 0.5, 0.0625, 0.5, 0.0625, 0.5, 0.09375, 0.5, 0.3438, 1.0, 0.375, 1.0, 0.375, 1.0, 0.3438, 1.0, 0.9062, 0.5, 0.875, 0.5, 0.875, 0.5, 0.9062, 0.5, 0.0625, 1.0, 0.09375, 1.0, 0.09375, 1.0, 0.0625, 1.0, 0.625, 0.5, 0.5938, 0.5, 0.5938, 0.5, 0.625, 0.5, 0.875, 1.0, 0.9062, 1.0, 0.9062, 1.0, 0.875, 1.0, 0.3438, 0.5, 0.3125, 0.5, 0.3125, 0.5, 0.3438, 0.5, 0.5938, 1.0, 0.625, 1.0, 0.625, 1.0, 0.5938, 1.0, 0.0625, 0.5, 0.03125, 0.5, 0.03125, 0.5, 0.0625, 0.5, 0.3125, 1.0, 0.3438, 1.0, 0.3438, 1.0, 0.3125, 1.0, 0.875, 0.5, 0.8438, 0.5, 0.8438, 0.5, 0.875, 0.5, 0.03125, 1.0, 0.0625, 1.0, 0.0625, 1.0, 0.03125, 1.0, 0.5938, 0.5, 0.5625, 0.5, 0.5625, 0.5, 0.5938, 0.5, 0.8438, 1.0, 0.875, 1.0, 0.875, 1.0, 0.8438, 1.0, 0.3125, 0.5, 0.2812, 0.5, 0.2812, 0.5, 0.3125, 0.5, 0.5625, 1.0, 0.5938, 1.0, 0.5938, 1.0, 0.5625, 1.0, 0.03125, 0.5, 0.0, 0.5, 0.0, 0.5, 0.03125, 0.5, 0.2812, 1.0, 0.3125, 1.0, 0.3125, 1.0, 0.2812, 1.0, 0.8438, 0.5, 0.8125, 0.5, 0.8125, 0.5, 0.8438, 0.5, 0.0, 1.0, 0.03125, 1.0, 0.03125, 1.0, 0.0, 1.0, 0.5625, 0.5, 0.5312, 0.5, 0.5312, 0.5, 0.5625, 0.5, 0.8125, 1.0, 0.8438, 1.0, 0.8438, 1.0, 0.8125, 1.0, 0.2812, 0.5, 0.25, 0.5, 0.25, 0.5, 0.2812, 0.5, 0.5312, 1.0, 0.5625, 1.0, 0.5625, 1.0, 0.5312, 1.0, 0.25, 1.0, 0.2812, 1.0, 0.2812, 1.0, 0.25, 1.0, 0.8125, 0.5, 0.7812, 0.5, 0.7812, 0.5, 0.8125, 0.5, 0.5312, 0.5, 0.5, 0.5, 0.5, 0.5, 0.5312, 0.5, 0.7812, 1.0, 0.8125, 1.0, 0.8125, 1.0, 0.7812, 1.0, 0.25, 0.5, 0.2188, 0.5, 0.2188, 0.5, 0.25, 0.5, 0.5, 1.0, 0.5312, 1.0, 0.5312, 1.0, 0.5, 1.0, 0.2188, 1.0, 0.25, 1.0, 0.25, 1.0, 0.2188, 1.0, 0.7812, 0.5, 0.75, 0.5, 0.75, 0.5, 0.7812, 0.5, 0.5, 0.5, 0.4688, 0.5, 0.4688, 0.5, 0.5, 0.5, 0.75, 1.0, 0.7812, 1.0, 0.7812, 1.0, 0.75, 1.0, 0.2188, 0.5, 0.1875, 0.5, 0.1875, 0.5, 0.2188, 0.5, 0.4688, 1.0, 0.5, 1.0, 0.5, 1.0, 0.4688, 1.0, 0.1875, 1.0, 0.2188, 1.0, 0.2188, 1.0, 0.1875, 1.0, 0.75, 0.5, 0.7188, 0.5, 0.7188, 0.5, 0.75, 0.5, 0.4688, 0.5, 0.4375, 0.5, 0.4375, 0.5, 0.4688, 0.5, 0.7188, 1.0, 0.75, 1.0, 0.75, 1.0, 0.7188, 1.0, 1.0, 0.5, 0.9688, 0.5, 0.9688, 0.5, 1.0, 0.5, 0.1875, 0.5, 0.1562, 0.5, 0.1562, 0.5, 0.1875, 0.5, 0.4375, 1.0, 0.4688, 1.0, 0.4688, 1.0, 0.4375, 1.0, 0.9688, 1.0, 1.0, 1.0, 1.0, 1.0, 0.9688, 1.0, 0.1562, 1.0, 0.1875, 1.0, 0.1875, 1.0, 0.1562, 1.0, 0.7188, 0.5, 0.6875, 0.5, 0.6875, 0.5, 0.7188, 0.5, 0.4375, 0.5, 0.4062, 0.5, 0.4062, 0.5, 0.4375, 0.5, 0.6875, 1.0, 0.7188, 1.0, 0.7188, 1.0, 0.6875, 1.0, 0.1562, 0.5, 0.125, 0.5, 0.125, 0.5, 0.1562, 0.5, 0.4062, 1.0, 0.4375, 1.0, 0.4375, 1.0, 0.4062, 1.0, 0.9688, 0.5, 0.9375, 0.5, 0.9375, 0.5, 0.9688, 0.5, 0.125, 1.0, 0.1562, 1.0, 0.1562, 1.0, 0.125, 1.0, 0.6875, 0.5, 0.6562, 0.5, 0.6562, 0.5, 0.6875, 0.5, 0.9375, 1.0, 0.9688, 1.0, 0.9688, 1.0, 0.9375, 1.0, 0.4062, 0.5, 0.375, 0.5, 0.375, 0.5, 0.4062, 0.5, 0.6562, 1.0, 0.6875, 1.0, 0.6875, 1.0, 0.6562, 1.0, 0.3438, 0.5, 0.3125, 0.5, 0.3125, 0.5, 0.3438, 0.5, 0.75, 0.5, 0.7188, 0.5, 0.7188, 0.5, 0.75, 0.5, 0.3125, 1.0, 0.3438, 1.0, 0.3438, 1.0, 0.3125, 1.0, 0.7188, 1.0, 0.75, 1.0, 0.75, 1.0, 0.7188, 1.0, 0.3125, 0.5, 0.2812, 0.5, 0.2812, 0.5, 0.3125, 0.5, 0.7188, 0.5, 0.6875, 0.5, 0.6875, 0.5, 0.7188, 0.5, 0.2812, 1.0, 0.3125, 1.0, 0.3125, 1.0, 0.2812, 1.0, 0.6875, 1.0, 0.7188, 1.0, 0.7188, 1.0, 0.6875, 1.0, 0.2812, 0.5, 0.25, 0.5, 0.25, 0.5, 0.2812, 0.5, 0.6875, 0.5, 0.6562, 0.5, 0.6562, 0.5, 0.6875, 0.5, 0.25, 1.0, 0.2812, 1.0, 0.2812, 1.0, 0.25, 1.0, 0.6562, 1.0, 0.6875, 1.0, 0.6875, 1.0, 0.6562, 1.0, 0.25, 0.5, 0.2188, 0.5, 0.2188, 0.5, 0.25, 0.5, 0.6562, 0.5, 0.625, 0.5, 0.625, 0.5, 0.6562, 0.5, 0.2188, 1.0, 0.25, 1.0, 0.25, 1.0, 0.2188, 1.0, 0.625, 1.0, 0.6562, 1.0, 0.6562, 1.0, 0.625, 1.0, 0.2188, 0.5, 0.1875, 0.5, 0.1875, 0.5, 0.2188, 0.5, 0.625, 0.5, 0.5938, 0.5, 0.5938, 0.5, 0.625, 0.5, 0.1875, 1.0, 0.2188, 1.0, 0.2188, 1.0, 0.1875, 1.0, 0.5938, 1.0, 0.625, 1.0, 0.625, 1.0, 0.5938, 1.0, 0.1875, 0.5, 0.1562, 0.5, 0.1562, 0.5, 0.1875, 0.5, 0.5938, 0.5, 0.5625, 0.5, 0.5625, 0.5, 0.5938, 0.5, 1.0, 0.5, 0.9688, 0.5, 0.9688, 0.5, 1.0, 0.5, 0.1562, 1.0, 0.1875, 1.0, 0.1875, 1.0, 0.1562, 1.0, 0.5625, 1.0, 0.5938, 1.0, 0.5938, 1.0, 0.5625, 1.0, 0.9688, 1.0, 1.0, 1.0, 1.0, 1.0, 0.9688, 1.0, 0.1562, 0.5, 0.125, 0.5, 0.125, 0.5, 0.1562, 0.5, 0.5625, 0.5, 0.5312, 0.5, 0.5312, 0.5, 0.5625, 0.5, 0.9688, 0.5, 0.9375, 0.5, 0.9375, 0.5, 0.9688, 0.5, 0.125, 1.0, 0.1562, 1.0, 0.1562, 1.0, 0.125, 1.0, 0.5312, 1.0, 0.5625, 1.0, 0.5625, 1.0, 0.5312, 1.0, 0.9375, 1.0, 0.9688, 1.0, 0.9688, 1.0, 0.9375, 1.0, 0.125, 0.5, 0.09375, 0.5, 0.09375, 0.5, 0.125, 0.5, 0.5312, 0.5, 0.5, 0.5, 0.5, 0.5, 0.5312, 0.5, 0.9375, 0.5, 0.9062, 0.5, 0.9062, 0.5, 0.9375, 0.5, 0.09375, 1.0, 0.125, 1.0, 0.125, 1.0, 0.09375, 1.0, 0.5, 1.0, 0.5312, 1.0, 0.5312, 1.0, 0.5, 1.0, 0.9062, 1.0, 0.9375, 1.0, 0.9375, 1.0, 0.9062, 1.0, 0.09375, 0.5, 0.0625, 0.5, 0.0625, 0.5, 0.09375, 0.5, 0.5, 0.5, 0.4688, 0.5, 0.4688, 0.5, 0.5, 0.5, 0.9062, 0.5, 0.875, 0.5, 0.875, 0.5, 0.9062, 0.5, 0.0625, 1.0, 0.09375, 1.0, 0.09375, 1.0, 0.0625, 1.0, 0.4688, 1.0, 0.5, 1.0, 0.5, 1.0, 0.4688, 1.0, 0.875, 1.0, 0.9062, 1.0, 0.9062, 1.0, 0.875, 1.0, 0.0625, 0.5, 0.03125, 0.5, 0.03125, 0.5, 0.0625, 0.5, 0.4688, 0.5, 0.4375, 0.5, 0.4375, 0.5, 0.4688, 0.5, 0.875, 0.5, 0.8438, 0.5, 0.8438, 0.5, 0.875, 0.5, 0.03125, 1.0, 0.0625, 1.0, 0.0625, 1.0, 0.03125, 1.0, 0.4375, 1.0, 0.4688, 1.0, 0.4688, 1.0, 0.4375, 1.0, 0.8438, 1.0, 0.875, 1.0, 0.875, 1.0, 0.8438, 1.0, 0.03125, 0.5, 0.0, 0.5, 0.0, 0.5, 0.03125, 0.5, 0.4375, 0.5, 0.4062, 0.5, 0.4062, 0.5, 0.4375, 0.5, 0.8438, 0.5, 0.8125, 0.5, 0.8125, 0.5, 0.8438, 0.5, 0.0, 1.0, 0.03125, 1.0, 0.03125, 1.0, 0.0, 1.0, 0.4062, 1.0, 0.4375, 1.0, 0.4375, 1.0, 0.4062, 1.0, 0.8125, 1.0, 0.8438, 1.0, 0.8438, 1.0, 0.8125, 1.0, 0.4062, 0.5, 0.375, 0.5, 0.375, 0.5, 0.4062, 0.5, 0.8125, 0.5, 0.7812, 0.5, 0.7812, 0.5, 0.8125, 0.5, 0.375, 1.0, 0.4062, 1.0, 0.4062, 1.0, 0.375, 1.0, 0.7812, 1.0, 0.8125, 1.0, 0.8125, 1.0, 0.7812, 1.0, 0.375, 0.5, 0.3438, 0.5, 0.3438, 0.5, 0.375, 0.5, 0.7812, 0.5, 0.75, 0.5, 0.75, 0.5, 0.7812, 0.5])
me_cylinder_004.materials.append(mat_interactivered)
me_cylinder_004.update()
me_cylinder_002 = bpy.data.meshes.new('Cylinder.002')
me_cylinder_002.from_pydata([(0.1658, -0.06694, -0.8334), (0.0, -0.06694, -0.8497), (0.3252, -0.06694, -0.785), (0.4721, -0.06694, -0.7065), (0.6008, -0.06694, -0.6008), (0.7065, -0.06694, -0.4721), (0.785, -0.06694, -0.3252), (0.8334, -0.06694, -0.1658), (0.8497, -0.06694, -2.247e-08), (0.8334, -0.06694, 0.1658), (0.785, -0.06694, 0.3252), (0.7065, -0.06694, 0.4721), (0.6008, -0.06694, 0.6008), (0.4721, -0.06694, 0.7065), (0.3252, -0.06694, 0.785), (0.1658, -0.06694, 0.8334), (0.0, -0.06694, 0.8497), (-0.1658, -0.06694, 0.8334), (-0.3252, -0.06694, 0.785), (-0.4721, -0.06694, 0.7065), (-0.6008, -0.06694, 0.6008), (-0.7065, -0.06694, 0.4721), (-0.785, -0.06694, 0.3252), (-0.8334, -0.06694, 0.1658), (-0.8497, -0.06694, -2.247e-08), (-0.8334, -0.06694, -0.1658), (-0.785, -0.06694, -0.3252), (-0.7065, -0.06694, -0.4721), (-0.6008, -0.06694, -0.6008), (-0.4721, -0.06694, -0.7065), (-0.3252, -0.06694, -0.785), (-0.1658, -0.06694, -0.8334), (0.1658, 0.06694, -0.8334), (0.0, 0.06694, -0.8497), (0.3252, 0.06694, -0.785), (0.4721, 0.06694, -0.7065), (0.6008, 0.06694, -0.6008), (0.7065, 0.06694, -0.4721), (0.785, 0.06694, -0.3252), (0.8334, 0.06694, -0.1658), (0.8497, 0.06694, -2.247e-08), (0.8334, 0.06694, 0.1658), (0.785, 0.06694, 0.3252), (0.7065, 0.06694, 0.4721), (0.6008, 0.06694, 0.6008), (0.4721, 0.06694, 0.7065), (0.3252, 0.06694, 0.785), (0.1658, 0.06694, 0.8334), (0.0, 0.06694, 0.8497), (-0.1658, 0.06694, 0.8334), (-0.3252, 0.06694, 0.785), (-0.4721, 0.06694, 0.7065), (-0.6008, 0.06694, 0.6008), (-0.7065, 0.06694, 0.4721), (-0.785, 0.06694, 0.3252), (-0.8334, 0.06694, 0.1658), (-0.8497, 0.06694, -2.247e-08), (-0.8334, 0.06694, -0.1658), (-0.785, 0.06694, -0.3252), (-0.7065, 0.06694, -0.4721), (-0.6008, 0.06694, -0.6008), (-0.4721, 0.06694, -0.7065), (-0.3252, 0.06694, -0.785), (-0.1658, 0.06694, -0.8334), (0.0, -0.06694, -3.274e-08), (0.0, 0.06694, -1.877e-08)], [], [(0, 2, 64), (2, 3, 64), (3, 4, 64), (5, 6, 64), (6, 7, 64), (7, 8, 64), (9, 10, 64), (10, 11, 64), (11, 12, 64), (13, 14, 64), (14, 15, 64), (15, 16, 64), (17, 18, 64), (18, 19, 64), (19, 20, 64), (21, 22, 64), (22, 23, 64), (23, 24, 64), (25, 26, 64), (26, 27, 64), (27, 28, 64), (29, 30, 64), (30, 31, 64), (31, 1, 64), (33, 63, 65), (63, 62, 65), (62, 61, 65), (60, 59, 65), (59, 58, 65), (58, 57, 65), (56, 55, 65), (55, 54, 65), (54, 53, 65), (52, 51, 65), (51, 50, 65), (50, 49, 65), (48, 47, 65), (47, 46, 65), (46, 45, 65), (44, 43, 65), (43, 42, 65), (42, 41, 65), (40, 39, 65), (39, 38, 65), (38, 37, 65), (36, 35, 65), (35, 34, 65), (34, 32, 65)])
_uv = me_cylinder_002.uv_layers.new(name='UVMap')
_uv.uv.foreach_set('vector', [0.2968, 0.4854, 0.3418, 0.4717, 0.25, 0.25, 0.3418, 0.4717, 0.3833, 0.4496, 0.25, 0.25, 0.3833, 0.4496, 0.4197, 0.4197, 0.25, 0.25, 0.4496, 0.3833, 0.4717, 0.3418, 0.25, 0.25, 0.4717, 0.3418, 0.4854, 0.2968, 0.25, 0.25, 0.4854, 0.2968, 0.49, 0.25, 0.25, 0.25, 0.4854, 0.2032, 0.4717, 0.1582, 0.25, 0.25, 0.4717, 0.1582, 0.4496, 0.1167, 0.25, 0.25, 0.4496, 0.1167, 0.4197, 0.08029, 0.25, 0.25, 0.3833, 0.05045, 0.3418, 0.02827, 0.25, 0.25, 0.3418, 0.02827, 0.2968, 0.01461, 0.25, 0.25, 0.2968, 0.01461, 0.25, 0.01, 0.25, 0.25, 0.2032, 0.01461, 0.1582, 0.02827, 0.25, 0.25, 0.1582, 0.02827, 0.1167, 0.05045, 0.25, 0.25, 0.1167, 0.05045, 0.08029, 0.08029, 0.25, 0.25, 0.05045, 0.1167, 0.02827, 0.1582, 0.25, 0.25, 0.02827, 0.1582, 0.01461, 0.2032, 0.25, 0.25, 0.01461, 0.2032, 0.01, 0.25, 0.25, 0.25, 0.01461, 0.2968, 0.02827, 0.3418, 0.25, 0.25, 0.02827, 0.3418, 0.05045, 0.3833, 0.25, 0.25, 0.05045, 0.3833, 0.08029, 0.4197, 0.25, 0.25, 0.1167, 0.4496, 0.1582, 0.4717, 0.25, 0.25, 0.1582, 0.4717, 0.2032, 0.4854, 0.25, 0.25, 0.2032, 0.4854, 0.25, 0.49, 0.25, 0.25, 0.25, 0.49, 0.2032, 0.4854, 0.25, 0.25, 0.2032, 0.4854, 0.1582, 0.4717, 0.25, 0.25, 0.1582, 0.4717, 0.1167, 0.4496, 0.25, 0.25, 0.08029, 0.4197, 0.05045, 0.3833, 0.25, 0.25, 0.05045, 0.3833, 0.02827, 0.3418, 0.25, 0.25, 0.02827, 0.3418, 0.01461, 0.2968, 0.25, 0.25, 0.01, 0.25, 0.01461, 0.2032, 0.25, 0.25, 0.01461, 0.2032, 0.02827, 0.1582, 0.25, 0.25, 0.02827, 0.1582, 0.05045, 0.1167, 0.25, 0.25, 0.08029, 0.08029, 0.1167, 0.05045, 0.25, 0.25, 0.1167, 0.05045, 0.1582, 0.02827, 0.25, 0.25, 0.1582, 0.02827, 0.2032, 0.01461, 0.25, 0.25, 0.25, 0.01, 0.2968, 0.01461, 0.25, 0.25, 0.2968, 0.01461, 0.3418, 0.02827, 0.25, 0.25, 0.3418, 0.02827, 0.3833, 0.05045, 0.25, 0.25, 0.4197, 0.08029, 0.4496, 0.1167, 0.25, 0.25, 0.4496, 0.1167, 0.4717, 0.1582, 0.25, 0.25, 0.4717, 0.1582, 0.4854, 0.2032, 0.25, 0.25, 0.49, 0.25, 0.4854, 0.2968, 0.25, 0.25, 0.4854, 0.2968, 0.4717, 0.3418, 0.25, 0.25, 0.4717, 0.3418, 0.4496, 0.3833, 0.25, 0.25, 0.4197, 0.4197, 0.3833, 0.4496, 0.25, 0.25, 0.3833, 0.4496, 0.3418, 0.4717, 0.25, 0.25, 0.3418, 0.4717, 0.2968, 0.4854, 0.25, 0.25])
me_cylinder_002.materials.append(mat_metalgray)
me_cylinder_002.update()
me_cylinder_006 = bpy.data.meshes.new('Cylinder.006')
me_cylinder_006.from_pydata([(0.1658, -0.06694, -0.8334), (2.384e-07, -0.06694, -0.8497), (0.3252, -0.06694, -0.785), (0.4721, -0.06694, -0.7065), (0.6008, -0.06694, -0.6008), (0.7065, -0.06694, -0.4721), (0.785, -0.06694, -0.3252), (0.8334, -0.06694, -0.1658), (0.8497, -0.06694, -1.804e-09), (0.8334, -0.06694, 0.1658), (0.785, -0.06694, 0.3252), (0.7065, -0.06694, 0.4721), (0.6008, -0.06694, 0.6008), (0.4721, -0.06694, 0.7065), (0.3252, -0.06694, 0.785), (0.1658, -0.06694, 0.8334), (2.384e-07, -0.06694, 0.8497), (-0.1658, -0.06694, 0.8334), (-0.3252, -0.06694, 0.785), (-0.4721, -0.06694, 0.7065), (-0.6008, -0.06694, 0.6008), (-0.7065, -0.06694, 0.4721), (-0.785, -0.06694, 0.3252), (-0.8334, -0.06694, 0.1658), (-0.8497, -0.06694, -1.804e-09), (-0.8334, -0.06694, -0.1658), (-0.785, -0.06694, -0.3252), (-0.7065, -0.06694, -0.4721), (-0.6008, -0.06694, -0.6008), (-0.4721, -0.06694, -0.7065), (-0.3252, -0.06694, -0.785), (-0.1658, -0.06694, -0.8334), (0.1658, 0.06694, -0.8334), (2.384e-07, 0.06694, -0.8497), (0.3252, 0.06694, -0.785), (0.4721, 0.06694, -0.7065), (0.6008, 0.06694, -0.6008), (0.7065, 0.06694, -0.4721), (0.785, 0.06694, -0.3252), (0.8334, 0.06694, -0.1658), (0.8497, 0.06694, -1.804e-09), (0.8334, 0.06694, 0.1658), (0.785, 0.06694, 0.3252), (0.7065, 0.06694, 0.4721), (0.6008, 0.06694, 0.6008), (0.4721, 0.06694, 0.7065), (0.3252, 0.06694, 0.785), (0.1658, 0.06694, 0.8334), (2.384e-07, 0.06694, 0.8497), (-0.1658, 0.06694, 0.8334), (-0.3252, 0.06694, 0.785), (-0.4721, 0.06694, 0.7065), (-0.6008, 0.06694, 0.6008), (-0.7065, 0.06694, 0.4721), (-0.785, 0.06694, 0.3252), (-0.8334, 0.06694, 0.1658), (-0.8497, 0.06694, -1.804e-09), (-0.8334, 0.06694, -0.1658), (-0.785, 0.06694, -0.3252), (-0.7065, 0.06694, -0.4721), (-0.6008, 0.06694, -0.6008), (-0.4721, 0.06694, -0.7065), (-0.3252, 0.06694, -0.785), (-0.1658, 0.06694, -0.8334), (2.384e-07, -0.06694, -3.446e-08), (2.384e-07, 0.06694, -1.487e-08)], [], [(32, 33, 65), (0, 2, 64), (2, 3, 64), (4, 5, 64), (5, 6, 64), (6, 7, 64), (8, 9, 64), (9, 10, 64), (10, 11, 64), (12, 13, 64), (13, 14, 64), (14, 15, 64), (16, 17, 64), (17, 18, 64), (18, 19, 64), (20, 21, 64), (21, 22, 64), (22, 23, 64), (24, 25, 64), (25, 26, 64), (26, 27, 64), (28, 29, 64), (29, 30, 64), (30, 31, 64), (1, 0, 64), (63, 62, 65), (62, 61, 65), (61, 60, 65), (59, 58, 65), (58, 57, 65), (57, 56, 65), (55, 54, 65), (54, 53, 65), (53, 52, 65), (51, 50, 65), (50, 49, 65), (49, 48, 65), (47, 46, 65), (46, 45, 65), (45, 44, 65), (43, 42, 65), (42, 41, 65), (41, 40, 65), (39, 38, 65), (38, 37, 65), (37, 36, 65), (35, 34, 65), (34, 32, 65)])
_uv = me_cylinder_006.uv_layers.new(name='UVMap')
_uv.uv.foreach_set('vector', [0.2968, 0.4854, 0.25, 0.49, 0.25, 0.25, 0.2968, 0.4854, 0.3418, 0.4717, 0.25, 0.25, 0.3418, 0.4717, 0.3833, 0.4496, 0.25, 0.25, 0.4197, 0.4197, 0.4496, 0.3833, 0.25, 0.25, 0.4496, 0.3833, 0.4717, 0.3418, 0.25, 0.25, 0.4717, 0.3418, 0.4854, 0.2968, 0.25, 0.25, 0.49, 0.25, 0.4854, 0.2032, 0.25, 0.25, 0.4854, 0.2032, 0.4717, 0.1582, 0.25, 0.25, 0.4717, 0.1582, 0.4496, 0.1167, 0.25, 0.25, 0.4197, 0.08029, 0.3833, 0.05045, 0.25, 0.25, 0.3833, 0.05045, 0.3418, 0.02827, 0.25, 0.25, 0.3418, 0.02827, 0.2968, 0.01461, 0.25, 0.25, 0.25, 0.01, 0.2032, 0.01461, 0.25, 0.25, 0.2032, 0.01461, 0.1582, 0.02827, 0.25, 0.25, 0.1582, 0.02827, 0.1167, 0.05045, 0.25, 0.25, 0.08029, 0.08029, 0.05045, 0.1167, 0.25, 0.25, 0.05045, 0.1167, 0.02827, 0.1582, 0.25, 0.25, 0.02827, 0.1582, 0.01461, 0.2032, 0.25, 0.25, 0.01, 0.25, 0.01461, 0.2968, 0.25, 0.25, 0.01461, 0.2968, 0.02827, 0.3418, 0.25, 0.25, 0.02827, 0.3418, 0.05045, 0.3833, 0.25, 0.25, 0.08029, 0.4197, 0.1167, 0.4496, 0.25, 0.25, 0.1167, 0.4496, 0.1582, 0.4717, 0.25, 0.25, 0.1582, 0.4717, 0.2032, 0.4854, 0.25, 0.25, 0.25, 0.49, 0.2968, 0.4854, 0.25, 0.25, 0.2032, 0.4854, 0.1582, 0.4717, 0.25, 0.25, 0.1582, 0.4717, 0.1167, 0.4496, 0.25, 0.25, 0.1167, 0.4496, 0.08029, 0.4197, 0.25, 0.25, 0.05045, 0.3833, 0.02827, 0.3418, 0.25, 0.25, 0.02827, 0.3418, 0.01461, 0.2968, 0.25, 0.25, 0.01461, 0.2968, 0.01, 0.25, 0.25, 0.25, 0.01461, 0.2032, 0.02827, 0.1582, 0.25, 0.25, 0.02827, 0.1582, 0.05045, 0.1167, 0.25, 0.25, 0.05045, 0.1167, 0.08029, 0.08029, 0.25, 0.25, 0.1167, 0.05045, 0.1582, 0.02827, 0.25, 0.25, 0.1582, 0.02827, 0.2032, 0.01461, 0.25, 0.25, 0.2032, 0.01461, 0.25, 0.01, 0.25, 0.25, 0.2968, 0.01461, 0.3418, 0.02827, 0.25, 0.25, 0.3418, 0.02827, 0.3833, 0.05045, 0.25, 0.25, 0.3833, 0.05045, 0.4197, 0.08029, 0.25, 0.25, 0.4496, 0.1167, 0.4717, 0.1582, 0.25, 0.25, 0.4717, 0.1582, 0.4854, 0.2032, 0.25, 0.25, 0.4854, 0.2032, 0.49, 0.25, 0.25, 0.25, 0.4854, 0.2968, 0.4717, 0.3418, 0.25, 0.25, 0.4717, 0.3418, 0.4496, 0.3833, 0.25, 0.25, 0.4496, 0.3833, 0.4197, 0.4197, 0.25, 0.25, 0.3833, 0.4496, 0.3418, 0.4717, 0.25, 0.25, 0.3418, 0.4717, 0.2968, 0.4854, 0.25, 0.25])
me_cylinder_006.materials.append(mat_metalgray)
me_cylinder_006.update()
me_cube_001 = bpy.data.meshes.new('Cube.001')
me_cube_001.from_pydata([(-3.981, 1.503, -1.731), (-3.981, 1.503, 2.393), (-1.0, 7.002, -1.201), (-1.0, 7.002, -0.1243), (3.981, 1.503, -1.731), (3.981, 1.503, 2.393), (1.0, 7.002, -1.201), (1.0, 7.002, -0.1243), (-5.2, -2.472, 0.01606), (-5.2, -2.472, 2.393), (5.2, -2.472, 0.01606), (5.2, -2.472, 2.393)], [], [(0, 1, 3, 2), (2, 3, 7, 6), (6, 7, 5, 4), (5, 1, 9, 11), (2, 6, 4, 0), (7, 3, 1, 5), (10, 11, 9, 8), (4, 5, 11, 10), (1, 0, 8, 9), (0, 4, 10, 8)])
_uv = me_cube_001.uv_layers.new(name='UVMap')
_uv.uv.foreach_set('vector', [0.375, 0.0, 0.625, 0.0, 0.625, 0.25, 0.375, 0.25, 0.375, 0.25, 0.625, 0.25, 0.625, 0.5, 0.375, 0.5, 0.375, 0.5, 0.625, 0.5, 0.625, 0.75, 0.375, 0.75, 0.625, 0.75, 0.875, 0.75, 0.875, 0.75, 0.625, 0.75, 0.125, 0.5, 0.375, 0.5, 0.375, 0.75, 0.125, 0.75, 0.625, 0.5, 0.875, 0.5, 0.875, 0.75, 0.625, 0.75, 0.375, 0.75, 0.625, 0.75, 0.625, 1.0, 0.375, 1.0, 0.375, 0.75, 0.625, 0.75, 0.625, 0.75, 0.375, 0.75, 0.625, 0.0, 0.375, 0.0, 0.375, 0.0, 0.625, 0.0, 0.125, 0.75, 0.375, 0.75, 0.375, 0.75, 0.125, 0.75])
me_cube_001.update()

# ---- objects
ob_planeframe = bpy.data.objects.new('PlaneFrame', me_cube)
ob_mount2 = bpy.data.objects.new('mount2', None)
ob_mount1 = bpy.data.objects.new('mount1', None)
ob_fanframer = bpy.data.objects.new('FanFrameR', me_cylinder)
ob_fanframel = bpy.data.objects.new('FanFrameL', me_cylinder_004)
ob_mount3 = bpy.data.objects.new('mount3', None)
ob_mount0 = bpy.data.objects.new('mount0', None)
ob_fanr = bpy.data.objects.new('FanR', me_cylinder_002)
ob_fanl = bpy.data.objects.new('FanL', me_cylinder_006)
ob_eye = bpy.data.objects.new('eye', None)
ob_cam = bpy.data.objects.new('cam', None)
ob_colmesh_1 = bpy.data.objects.new('colMesh_1', me_cube_001)
ob_jetnozzle0 = bpy.data.objects.new('JetNozzle0', None)
ob_jetnozzle1 = bpy.data.objects.new('JetNozzle1', None)
ob_jetnozzley = bpy.data.objects.new('JetNozzleY', None)
ob_jetnozzlex = bpy.data.objects.new('JetNozzleX', None)
ob_jetnozzle2 = bpy.data.objects.new('JetNozzle2', None)
ob_jetnozzle3 = bpy.data.objects.new('JetNozzle3', None)
ob_contrail0 = bpy.data.objects.new('contrail0', None)
ob_contrail1 = bpy.data.objects.new('contrail1', None)
ob_contrail2 = bpy.data.objects.new('contrail2', None)
ob_contrail3 = bpy.data.objects.new('contrail3', None)

# ---- transforms, parenting, visibility, modifiers, constraints
ob_planeframe.location = (0.006576, -3.912, 1.309)
ob_planeframe.lock_rotations_4d = False
ob_planeframe.empty_display_type = 'ARROWS'
ob_planeframe.lineart.crease_threshold = 0.0
ob_mount2.parent = ob_planeframe
ob_mount2.matrix_parent_inverse = Matrix(((1.0, -0.0, -0.0, -0.006576), (-0.0, 1.0, 0.0, 3.912), (-0.0, -0.0, 1.0, -1.309), (-0.0, 0.0, -0.0, 1.0)))
ob_mount2.location = (1.839, -1.345, 0.2286)
ob_mount2.empty_display_type = 'ARROWS'
ob_mount2.empty_display_size = 4.0
ob_mount1.parent = ob_planeframe
ob_mount1.matrix_parent_inverse = Matrix(((1.0, -0.0, -0.0, -0.006576), (-0.0, 1.0, 0.0, 3.912), (-0.0, -0.0, 1.0, -1.309), (-0.0, 0.0, -0.0, 1.0)))
ob_mount1.location = (1.484e-16, 2.963, 0.6682)
ob_mount1.empty_display_type = 'ARROWS'
ob_mount1.empty_display_size = 4.0
ob_fanframer.parent = ob_planeframe
ob_fanframer.matrix_parent_inverse = Matrix(((1.0, -0.0, -0.0, -0.006576), (-0.0, 1.0, 0.0, 3.912), (-0.0, -0.0, 1.0, -1.309), (-0.0, 0.0, -0.0, 1.0)))
ob_fanframer.location = (3.456, -4.231, 1.482)
ob_fanframer.rotation_euler = (0.7854, 1.57e-16, 6.504e-17)
ob_fanframel.parent = ob_planeframe
ob_fanframel.matrix_parent_inverse = Matrix(((1.0, -0.0, -0.0, -0.006576), (-0.0, 1.0, 0.0, 3.912), (-0.0, -0.0, 1.0, -1.309), (-0.0, 0.0, -0.0, 1.0)))
ob_fanframel.location = (-3.53, -4.296, 1.417)
ob_fanframel.rotation_euler = (0.7854, 1.57e-16, 6.504e-17)
ob_mount3.parent = ob_planeframe
ob_mount3.matrix_parent_inverse = Matrix(((1.0, -0.0, -0.0, -0.006576), (-0.0, 1.0, 0.0, 3.912), (-0.0, -0.0, 1.0, -1.309), (-0.0, 0.0, -0.0, 1.0)))
ob_mount3.location = (-1.837, -1.345, 0.2286)
ob_mount3.empty_display_type = 'ARROWS'
ob_mount3.empty_display_size = 4.0
ob_mount0.parent = ob_planeframe
ob_mount0.matrix_parent_inverse = Matrix(((1.0, -0.0, -0.0, -0.006576), (-0.0, 1.0, 0.0, 3.912), (-0.0, -0.0, 1.0, -1.309), (-0.0, 0.0, -0.0, 1.0)))
ob_mount0.location = (0.0, 0.0, 0.0)
ob_mount0.empty_display_type = 'ARROWS'
ob_mount0.empty_display_size = 4.0
ob_fanr.parent = ob_fanframer
ob_fanr.matrix_parent_inverse = Matrix(((1.0, 4.441e-16, 3.618e-23, -3.463), (4.441e-16, -1.0, -3.258e-07, -4.22), (-1.085e-22, 3.258e-07, -1.0, 1.45), (-0.0, -0.0, 0.0, 1.0)))
ob_fanr.location = (3.5, -4.221, 1.45)
ob_fanl.parent = ob_fanframel
ob_fanl.matrix_parent_inverse = Matrix(((1.0, 4.441e-16, 3.618e-23, 3.542), (4.441e-16, -1.0, -3.258e-07, -4.299), (-1.085e-22, 3.258e-07, -1.0, 1.45), (-0.0, -0.0, 0.0, 1.0)))
ob_fanl.location = (-3.5, -4.312, 1.45)
ob_eye.parent = ob_planeframe
ob_eye.matrix_parent_inverse = Matrix(((1.0, -0.0, -0.0, -0.006576), (-0.0, 1.0, 0.0, 3.912), (-0.0, -0.0, 1.0, -1.309), (-0.0, 0.0, -0.0, 1.0)))
ob_eye.location = (-1.438e-15, 0.5466, 1.384)
ob_eye.scale = (0.2871, 0.2871, 0.2871)
ob_eye.empty_display_type = 'ARROWS'
ob_cam.parent = ob_planeframe
ob_cam.matrix_parent_inverse = Matrix(((1.0, -0.0, -0.0, -0.006576), (-0.0, 1.0, 0.0, 3.912), (-0.0, -0.0, 1.0, -1.309), (-0.0, 0.0, -0.0, 1.0)))
ob_cam.location = (-0.04215, -11.98, 6.025)
ob_cam.scale = (0.2871, 0.2871, 0.2871)
ob_cam.empty_display_type = 'ARROWS'
ob_colmesh_1.parent = ob_planeframe
ob_colmesh_1.matrix_parent_inverse = Matrix(((1.0, -0.0, -0.0, -0.006576), (-0.0, 1.0, 0.0, 3.912), (-0.0, -0.0, 1.0, -1.309), (-0.0, 0.0, -0.0, 1.0)))
ob_colmesh_1.location = (7.947e-08, -3.518, 1.139)
ob_jetnozzle0.parent = ob_fanl
ob_jetnozzle0.matrix_parent_inverse = Matrix(((1.0, 4.441e-16, 3.618e-23, 3.542), (4.441e-16, -1.0, -3.894e-07, -4.311), (-1.368e-22, 3.894e-07, -1.0, 1.45), (-0.0, -0.0, 0.0, 1.0)))
ob_jetnozzle0.location = (-3.341, -4.28, 2.164)
ob_jetnozzle0.rotation_euler = (-3.142, -3.618e-23, 4.441e-16)
ob_jetnozzle0.empty_display_type = 'ARROWS'
ob_jetnozzle0.empty_display_size = 4.0
ob_jetnozzle1.parent = ob_fanr
ob_jetnozzle1.matrix_parent_inverse = Matrix(((1.0, 4.441e-16, 3.618e-23, -3.463), (4.441e-16, -1.0, -3.894e-07, -4.232), (-1.368e-22, 3.894e-07, -1.0, 1.45), (-0.0, -0.0, 0.0, 1.0)))
ob_jetnozzle1.location = (3.22, -4.28, 2.164)
ob_jetnozzle1.rotation_euler = (-3.142, -3.618e-23, 4.441e-16)
ob_jetnozzle1.empty_display_type = 'ARROWS'
ob_jetnozzle1.empty_display_size = 4.0
ob_jetnozzley.parent = ob_fanr
ob_jetnozzley.matrix_parent_inverse = Matrix(((1.0, 4.441e-16, 3.618e-23, -3.463), (4.441e-16, -1.0, -3.894e-07, -4.232), (-1.368e-22, 3.894e-07, -1.0, 1.45), (-0.0, -0.0, 0.0, 1.0)))
ob_jetnozzley.location = (3.22, -4.28, 2.164)
ob_jetnozzley.rotation_euler = (3.142, 1.269e-13, -3.142)
ob_jetnozzley.empty_display_type = 'ARROWS'
ob_jetnozzley.empty_display_size = 4.0
ob_jetnozzlex.parent = ob_fanl
ob_jetnozzlex.matrix_parent_inverse = Matrix(((1.0, 4.441e-16, 3.618e-23, 3.542), (4.441e-16, -1.0, -3.894e-07, -4.311), (-1.368e-22, 3.894e-07, -1.0, 1.45), (-0.0, -0.0, 0.0, 1.0)))
ob_jetnozzlex.location = (-3.341, -4.28, 2.164)
ob_jetnozzlex.rotation_euler = (3.142, 1.269e-13, -3.142)
ob_jetnozzlex.empty_display_type = 'ARROWS'
ob_jetnozzlex.empty_display_size = 4.0
ob_jetnozzle2.parent = ob_fanl
ob_jetnozzle2.matrix_parent_inverse = Matrix(((1.0, 4.441e-16, 3.618e-23, 3.542), (4.441e-16, -1.0, -3.894e-07, -4.311), (-1.368e-22, 3.894e-07, -1.0, 1.45), (-0.0, -0.0, 0.0, 1.0)))
ob_jetnozzle2.location = (-3.341, -4.28, 2.164)
ob_jetnozzle2.rotation_euler = (3.142, 1.269e-13, -3.142)
ob_jetnozzle2.empty_display_type = 'ARROWS'
ob_jetnozzle2.empty_display_size = 4.0
ob_jetnozzle3.parent = ob_fanr
ob_jetnozzle3.matrix_parent_inverse = Matrix(((1.0, 4.441e-16, 3.618e-23, -3.463), (4.441e-16, -1.0, -3.894e-07, -4.232), (-1.368e-22, 3.894e-07, -1.0, 1.45), (-0.0, -0.0, 0.0, 1.0)))
ob_jetnozzle3.location = (3.22, -4.28, 2.164)
ob_jetnozzle3.rotation_euler = (-3.142, -3.618e-23, 4.441e-16)
ob_jetnozzle3.empty_display_type = 'ARROWS'
ob_jetnozzle3.empty_display_size = 4.0
ob_contrail0.parent = ob_planeframe
ob_contrail0.matrix_parent_inverse = Matrix(((1.0, -0.0, -0.0, -0.006576), (-0.0, 1.0, 0.0, 3.912), (-0.0, -0.0, 1.0, -1.309), (-0.0, 0.0, -0.0, 1.0)))
ob_contrail0.location = (-4.999, -5.796, 1.45)
ob_contrail0.empty_display_type = 'ARROWS'
ob_contrail0.empty_display_size = 4.0
ob_contrail1.parent = ob_planeframe
ob_contrail1.matrix_parent_inverse = Matrix(((1.0, -0.0, -0.0, -0.006576), (-0.0, 1.0, 0.0, 3.912), (-0.0, -0.0, 1.0, -1.309), (-0.0, 0.0, -0.0, 1.0)))
ob_contrail1.location = (5.202, -5.984, 1.45)
ob_contrail1.empty_display_type = 'ARROWS'
ob_contrail1.empty_display_size = 4.0
ob_contrail2.parent = ob_planeframe
ob_contrail2.matrix_parent_inverse = Matrix(((1.0, -0.0, -0.0, -0.006576), (-0.0, 1.0, 0.0, 3.912), (-0.0, -0.0, 1.0, -1.309), (-0.0, 0.0, -0.0, 1.0)))
ob_contrail2.location = (-0.008753, -5.941, 2.999)
ob_contrail2.empty_display_type = 'ARROWS'
ob_contrail2.empty_display_size = 4.0
ob_contrail3.parent = ob_planeframe
ob_contrail3.matrix_parent_inverse = Matrix(((1.0, -0.0, -0.0, -0.006576), (-0.0, 1.0, 0.0, 3.912), (-0.0, -0.0, 1.0, -1.309), (-0.0, 0.0, -0.0, 1.0)))
ob_contrail3.location = (0.0001283, -2.014, 1.091e-05)
ob_contrail3.empty_display_type = 'ARROWS'
ob_contrail3.empty_display_size = 4.0

# ---- collection membership
col_collection.objects.link(ob_planeframe)
col_collection.objects.link(ob_mount2)
col_collection.objects.link(ob_mount1)
col_collection.objects.link(ob_fanframer)
col_collection.objects.link(ob_fanframel)
col_collection.objects.link(ob_mount3)
col_collection.objects.link(ob_mount0)
col_collection.objects.link(ob_fanr)
col_collection.objects.link(ob_fanl)
col_collection.objects.link(ob_eye)
col_collection.objects.link(ob_cam)
col_collection.objects.link(ob_colmesh_1)
col_collection.objects.link(ob_jetnozzle0)
col_collection.objects.link(ob_jetnozzle1)
col_collection.objects.link(ob_jetnozzley)
col_collection.objects.link(ob_jetnozzlex)
col_collection.objects.link(ob_jetnozzle2)
col_collection.objects.link(ob_jetnozzle3)
col_collection.objects.link(ob_contrail0)
col_collection.objects.link(ob_contrail1)
col_collection.objects.link(ob_contrail2)
col_collection.objects.link(ob_contrail3)

# ---- scene / render settings (as saved in the file)
scene.frame_start = 1; scene.frame_end = 120; scene.frame_set(0)
scene.render.engine = 'BLENDER_EEVEE_NEXT'
scene.cycles.sampling_pattern = 'TABULATED_SOBOL'
scene.cycles.use_light_tree = False
scene.view_settings.view_transform = 'Filmic'
bpy.context.view_layer.update()

# ---- added for rendering (the .blend has no active camera and no usable light): camera, sun
cam_auto = bpy.data.cameras.new('AutoCamera')
cam_auto.lens = 50.0
cam_auto.sensor_width = 36.0
cam_auto.clip_end = 1000.0
ob_auto_camera = bpy.data.objects.new('AutoCamera', cam_auto)
scene.collection.objects.link(ob_auto_camera)
ob_auto_camera.location = (13.5634, -17.529, 12.321)
ob_auto_camera.rotation_euler = (1.09748, -7.21219e-08, 0.694738)
scene.camera = ob_auto_camera
light_auto_sun = bpy.data.lights.new('AutoSun', 'SUN')
light_auto_sun.energy = 3.0
light_auto_sun.angle = 0.0523599
ob_auto_sun = bpy.data.objects.new('AutoSun', light_auto_sun)
scene.collection.objects.link(ob_auto_sun)
ob_auto_sun.rotation_euler = (0.872665, 0.174533, 0.523599)
bpy.context.view_layer.update()
